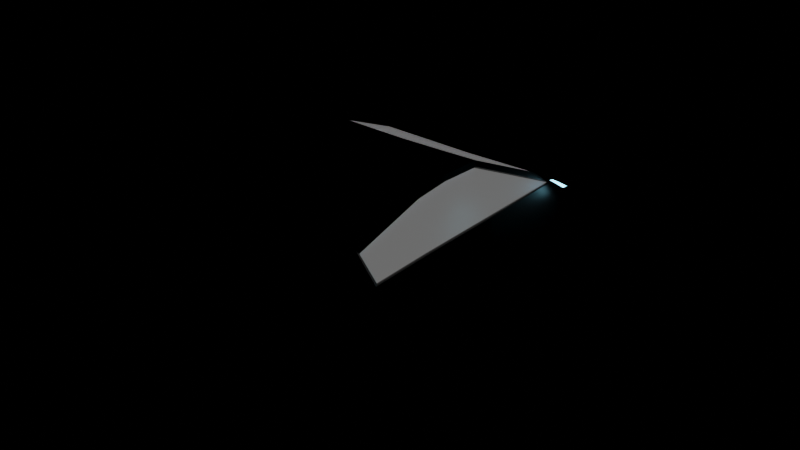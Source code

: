 # Source: car.blend  (saved by Blender 2.83.19; exported with 4.5.12 LTS)
import bpy
from mathutils import Matrix  # noqa: F401  (used for matrix-valued properties, if any)

bpy.ops.wm.read_factory_settings(use_empty=True)
scene = bpy.context.scene
scene.name = 'Scene'

# ---- collections
col_collection = bpy.data.collections.new('Collection'); scene.collection.children.link(col_collection)

# ---- materials (node trees are filled in below, after node groups)
mat_material = bpy.data.materials.new('Material')
mat_material.alpha_threshold = 0.0
mat_material.use_transparent_shadow = False
mat_material.line_color = (0.0, 0.0, 0.0, 1.0)
mat_material_004 = bpy.data.materials.new('Material.004')
mat_material_004.use_transparent_shadow = False
mat_material_005 = bpy.data.materials.new('Material.005')
mat_material_005.use_transparent_shadow = False
mat_material_006 = bpy.data.materials.new('Material.006')
mat_material_006.use_transparent_shadow = False
mat_material_007 = bpy.data.materials.new('Material.007')
mat_material_007.alpha_threshold = 0.4375
mat_material_007.use_transparent_shadow = False
mat_material_007.refraction_depth = 2.0
mat_material_002 = bpy.data.materials.new('Material.002')
mat_material_002.use_transparent_shadow = False
mat_material_003 = bpy.data.materials.new('Material.003')
mat_material_003.use_transparent_shadow = False
mat_backlight = bpy.data.materials.new('backlight')
mat_backlight.use_transparent_shadow = False

# ---- node groups
ng_auto_smooth = bpy.data.node_groups.new('Auto Smooth', 'GeometryNodeTree')
_s = ng_auto_smooth.interface.new_socket(name='Geometry', in_out='OUTPUT', socket_type='NodeSocketGeometry')
_s = ng_auto_smooth.interface.new_socket(name='Geometry', in_out='INPUT', socket_type='NodeSocketGeometry')
_s = ng_auto_smooth.interface.new_socket(name='Angle', in_out='INPUT', socket_type='NodeSocketFloat')
_s.subtype = 'ANGLE'
_s.min_value = 0.0
_s.max_value = 3.142
ng_auto_smooth.is_modifier = True
_N = ng_auto_smooth.nodes; _L = ng_auto_smooth.links
n0 = _N.new('NodeGroupOutput'); n0.name = 'Group Output'; n0.location = (480, -100)
n1 = _N.new('NodeGroupInput'); n1.name = 'Group Input'; n1.location = (-420, -300)
n2 = _N.new('NodeGroupInput'); n2.name = 'Group Input.001'; n2.location = (-60, -100)
n3 = _N.new('GeometryNodeSetShadeSmooth'); n3.name = 'Set Shade Smooth'; n3.location = (120, -100)
n3.domain = 'EDGE'
n4 = _N.new('GeometryNodeSetShadeSmooth'); n4.name = 'Set Shade Smooth.001'; n4.location = (300, -100)
n5 = _N.new('GeometryNodeInputMeshEdgeAngle'); n5.name = 'Edge Angle'; n5.location = (-420, -220)
n6 = _N.new('GeometryNodeInputEdgeSmooth'); n6.name = 'Is Edge Smooth'; n6.location = (-60, -160)
n7 = _N.new('GeometryNodeInputShadeSmooth'); n7.name = 'Is Face Smooth'; n7.location = (-240, -340)
n8 = _N.new('FunctionNodeBooleanMath'); n8.name = 'Boolean Math'; n8.location = (-60, -220)
n9 = _N.new('FunctionNodeCompare'); n9.name = 'Compare'; n9.location = (-240, -180)
n9.operation = 'LESS_EQUAL'
_L.new(n5.outputs[0], n9.inputs[0])
_L.new(n4.outputs[0], n0.inputs[0])
_L.new(n1.outputs[1], n9.inputs[1])
_L.new(n9.outputs[0], n8.inputs[0])
_L.new(n7.outputs[0], n8.inputs[1])
_L.new(n2.outputs[0], n3.inputs[0])
_L.new(n6.outputs[0], n3.inputs[1])
_L.new(n3.outputs[0], n4.inputs[0])
_L.new(n8.outputs[0], n3.inputs[2])
n0.is_active_output = True

# ---- material node trees
mat_material.use_nodes = True; mat_material.node_tree.nodes.clear()
_N = mat_material.node_tree.nodes; _L = mat_material.node_tree.links
n0 = _N.new('ShaderNodeOutputMaterial'); n0.name = 'Material Output'; n0.location = (300, 300)
n1 = _N.new('ShaderNodeBsdfPrincipled'); n1.name = 'Principled BSDF'; n1.location = (10, 300)
n1.distribution = 'GGX'
n1.subsurface_method = 'BURLEY'
n1.inputs[0].default_value = (0.0, 0.0, 0.0, 1.0)
n1.inputs[2].default_value = 0.4
n1.inputs[3].default_value = 1.45
n1.inputs[13].default_value = 0.4444
n1.inputs[27].default_value = (0.0, 0.0, 0.0, 1.0)
n1.inputs[28].default_value = 1.0
_L.new(n1.outputs[0], n0.inputs[0])
n0.is_active_output = True
mat_material_004.use_nodes = True; mat_material_004.node_tree.nodes.clear()
_N = mat_material_004.node_tree.nodes; _L = mat_material_004.node_tree.links
n0 = _N.new('ShaderNodeOutputMaterial'); n0.name = 'Material Output'; n0.location = (300, 300)
n1 = _N.new('ShaderNodeEmission'); n1.name = 'Emission'; n1.location = (10, 300)
n1.inputs[0].default_value = (0.3185, 0.7906, 1.0, 1.0)
n1.inputs[1].default_value = 5.0
_L.new(n1.outputs[0], n0.inputs[0])
n0.is_active_output = True
mat_material_005.use_nodes = True; mat_material_005.node_tree.nodes.clear()
_N = mat_material_005.node_tree.nodes; _L = mat_material_005.node_tree.links
n0 = _N.new('ShaderNodeBsdfPrincipled'); n0.name = 'Principled BSDF'; n0.location = (10, 300)
n0.distribution = 'GGX'
n0.subsurface_method = 'BURLEY'
n0.inputs[0].default_value = (0.01109, 0.01109, 0.01109, 1.0)
n0.inputs[2].default_value = 0.7222
n0.inputs[3].default_value = 1.45
n0.inputs[13].default_value = 0.125
n0.inputs[27].default_value = (0.0, 0.0, 0.0, 1.0)
n0.inputs[28].default_value = 1.0
n1 = _N.new('ShaderNodeOutputMaterial'); n1.name = 'Material Output'; n1.location = (300, 300)
_L.new(n0.outputs[0], n1.inputs[0])
n1.is_active_output = True
mat_material_006.use_nodes = True; mat_material_006.node_tree.nodes.clear()
_N = mat_material_006.node_tree.nodes; _L = mat_material_006.node_tree.links
n0 = _N.new('ShaderNodeBsdfPrincipled'); n0.name = 'Principled BSDF'; n0.location = (10, 300)
n0.distribution = 'GGX'
n0.subsurface_method = 'BURLEY'
n0.inputs[0].default_value = (0.3185, 0.3185, 0.3185, 1.0)
n0.inputs[2].default_value = 0.2083
n0.inputs[3].default_value = 1.45
n0.inputs[27].default_value = (0.0, 0.0, 0.0, 1.0)
n0.inputs[28].default_value = 1.0
n1 = _N.new('ShaderNodeOutputMaterial'); n1.name = 'Material Output'; n1.location = (300, 300)
_L.new(n0.outputs[0], n1.inputs[0])
n1.is_active_output = True
mat_material_007.use_nodes = True; mat_material_007.node_tree.nodes.clear()
_N = mat_material_007.node_tree.nodes; _L = mat_material_007.node_tree.links
n0 = _N.new('ShaderNodeBsdfPrincipled'); n0.name = 'Principled BSDF'; n0.location = (10, 300)
n0.distribution = 'GGX'
n0.subsurface_method = 'BURLEY'
n0.inputs[0].default_value = (0.2818, 0.5911, 0.8, 1.0)
n0.inputs[3].default_value = 1.45
n0.inputs[4].default_value = 0.5694
n0.inputs[27].default_value = (0.2079, 0.2079, 0.2079, 1.0)
n0.inputs[28].default_value = 1.0
n1 = _N.new('ShaderNodeOutputMaterial'); n1.name = 'Material Output'; n1.location = (300, 300)
_L.new(n0.outputs[0], n1.inputs[0])
n1.is_active_output = True
mat_material_002.use_nodes = True; mat_material_002.node_tree.nodes.clear()
_N = mat_material_002.node_tree.nodes; _L = mat_material_002.node_tree.links
n0 = _N.new('ShaderNodeBsdfPrincipled'); n0.name = 'Principled BSDF'; n0.location = (10, 300)
n0.distribution = 'GGX'
n0.subsurface_method = 'BURLEY'
n0.inputs[0].default_value = (0.03204, 0.03204, 0.03204, 1.0)
n0.inputs[3].default_value = 1.45
n0.inputs[27].default_value = (0.0, 0.0, 0.0, 1.0)
n0.inputs[28].default_value = 1.0
n1 = _N.new('ShaderNodeOutputMaterial'); n1.name = 'Material Output'; n1.location = (300, 300)
_L.new(n0.outputs[0], n1.inputs[0])
n1.is_active_output = True
mat_material_003.use_nodes = True; mat_material_003.node_tree.nodes.clear()
_N = mat_material_003.node_tree.nodes; _L = mat_material_003.node_tree.links
n0 = _N.new('ShaderNodeBsdfPrincipled'); n0.name = 'Principled BSDF'; n0.location = (10, 300)
n0.distribution = 'GGX'
n0.subsurface_method = 'BURLEY'
n0.inputs[0].default_value = (0.01597, 0.01599, 0.01075, 1.0)
n0.inputs[3].default_value = 1.45
n0.inputs[27].default_value = (0.0, 0.0, 0.0, 1.0)
n0.inputs[28].default_value = 1.0
n1 = _N.new('ShaderNodeOutputMaterial'); n1.name = 'Material Output'; n1.location = (300, 300)
_L.new(n0.outputs[0], n1.inputs[0])
n1.is_active_output = True
mat_backlight.use_nodes = True; mat_backlight.node_tree.nodes.clear()
_N = mat_backlight.node_tree.nodes; _L = mat_backlight.node_tree.links
n0 = _N.new('ShaderNodeBsdfPrincipled'); n0.name = 'Principled BSDF'; n0.location = (10, 300)
n0.distribution = 'GGX'
n0.subsurface_method = 'BURLEY'
n0.inputs[0].default_value = (0.8, 0.08119, 0.005908, 1.0)
n0.inputs[3].default_value = 1.45
n0.inputs[27].default_value = (0.0, 0.0, 0.0, 1.0)
n0.inputs[28].default_value = 1.0
n1 = _N.new('ShaderNodeOutputMaterial'); n1.name = 'Material Output'; n1.location = (300, 300)
_L.new(n0.outputs[0], n1.inputs[0])
n1.is_active_output = True

# ---- meshes
me_cube = bpy.data.meshes.new('Cube')
me_cube.from_pydata([(0.8246, 0.8167, -0.192), (0.8246, 1.047, -1.039), (0.6627, -0.009814, 0.1305), (0.8246, 0.8209, -1.03), (0.0, 1.029, -1.03), (0.0, -0.003291, 0.1649), (0.0, 0.8209, -1.03), (0.0, 0.8167, -0.2031), (0.6643, -0.6346, 0.1201), (0.8246, -0.8609, -1.03), (0.0, -0.8479, -1.03), (0.0, -0.6387, 0.1649), (0.6602, -1.208, -0.04427), (0.8246, -1.232, -1.03), (0.0, -1.232, -1.03), (0.0, -1.232, -0.008669), (0.5447, -1.642, -0.2415), (0.8218, -1.605, -0.9772), (0.0, -1.636, -0.9747), (0.0, -1.642, -0.2415), (0.5447, -2.003, -0.1711), (0.8246, -2.003, -0.9649), (0.0, -2.003, -0.9649), (0.0, -2.003, -0.1711), (0.4961, -2.14, -0.5863), (0.4946, -2.178, -0.8376), (0.0, -2.178, -0.8376), (0.0, -2.14, -0.5863), (0.8246, 1.411, -1.03), (0.0, 1.396, -0.2142), (0.0, 1.396, -1.03), (0.8246, 1.815, -0.2869), (0.8246, 1.769, -1.03), (0.0, 1.815, -0.2869), (0.0, 1.815, -1.03), (0.6992, 1.96, -0.4777), (0.7805, 2.156, -1.03), (0.0, 2.096, -0.4544), (0.0, 2.156, -1.03), (0.8221, 1.149, -0.6381), (0.8239, -0.9736, -0.603), (0.8216, -1.25, -0.5184), (0.8279, -1.487, -0.6087), (0.4946, -2.141, -0.5863), (0.0, -2.141, -0.5863), (0.8229, 1.412, -0.5098), (0.8214, 1.698, -0.625), (0.6595, 1.957, -0.6047), (0.0, 2.171, -0.7021), (0.8246, 1.029, -0.8287), (0.8246, -0.8892, -0.8059), (0.8246, -1.232, -0.7999), (0.8257, -1.591, -0.7774), (0.4946, -2.141, -0.7687), (0.0, -2.141, -0.7687), (0.8246, 1.412, -0.857), (0.8246, 1.808, -0.8305), (0.7155, 2.105, -0.8432), (0.0, 2.157, -0.869), (1.024, 0.9871, -0.8287), (0.9898, 1.005, -1.039), (1.037, 0.7765, -0.825), (0.9898, 0.7791, -1.03), (1.006, 0.9924, -0.3335), (0.8142, 0.7063, -0.1899), (1.029, -0.9021, -0.8082), (0.9898, -0.9027, -1.03), (0.8188, -0.7096, -0.1976), (0.8105, -1.215, -0.2025), (1.025, -1.633, -0.7774), (1.008, -1.646, -0.9772), (0.7867, -1.641, -0.2417), (0.9536, -2.045, -0.788), (0.9352, -2.045, -0.9648), (0.8074, -2.03, -0.1534), (0.6939, -2.183, -0.7686), (0.6939, -2.219, -0.8376), (0.6939, -2.132, -0.3098), (0.0, -2.132, -0.3098), (1.024, 1.374, -0.3142), (1.024, 1.766, -0.8305), (1.024, 1.727, -1.03), (1.024, 1.773, -0.3869), (1.025, 1.979, -0.835), (1.026, 1.99, -1.025), (0.9886, 1.734, -0.4292), (1.021, 1.094, -0.6381), (1.031, 0.8366, -0.5057), (1.037, -1.015, -0.603), (1.028, -1.292, -0.5128), (1.027, -1.529, -0.6087), (0.9582, -2.043, -0.5276), (0.6939, -2.184, -0.5393), (0.0, -2.22, -0.4888), (1.022, 1.37, -0.5098), (1.021, 1.656, -0.625), (0.9832, 1.87, -0.5737), (0.6174, 2.108, -0.6462), (1.002, 1.947, -0.5971), (0.6815, 2.057, -0.4544), (1.024, 1.773, -0.387), (0.374, 0.8209, -1.03), (0.3747, 0.833, -0.2392), (0.374, 1.037, -1.034), (0.374, -0.003291, 0.1699), (0.374, -0.8479, -1.03), (0.374, -0.6387, 0.1649), (0.374, -1.232, -1.03), (0.3719, -1.233, -0.007399), (0.374, -1.616, -0.9747), (0.3574, -1.642, -0.2415), (0.374, -2.003, -0.9649), (0.3574, -2.003, -0.1711), (0.2243, -2.178, -0.8376), (0.2258, -2.14, -0.5863), (0.3747, 1.412, -0.2553), (0.374, 1.396, -1.03), (0.3747, 1.831, -0.328), (0.374, 1.794, -1.03), (0.3524, 2.073, -0.4544), (0.354, 2.156, -1.03), (0.3233, 2.137, -0.6768), (0.2243, -2.141, -0.5863), (0.2243, -2.141, -0.7687), (0.3245, 2.16, -0.8573), (0.3147, -2.132, -0.3098), (0.3147, -2.22, -0.4888), (0.3511, 2.02, -0.4738), (0.6403, 1.997, -0.4738), (0.589, 2.045, -0.6271), (0.0, 2.038, -0.4738), (0.0, 2.105, -0.6717), (0.3278, 2.078, -0.6515), (0.7048, 2.112, -0.8715), (0.7681, 2.123, -1.01), (0.3531, 2.123, -1.01), (0.0, 2.123, -1.01), (0.0, 2.106, -0.8906), (1.007, 1.961, -1.007), (1.006, 1.951, -0.8654), (0.3244, 2.109, -0.882), (0.7001, 2.085, -0.8752), (0.7633, 2.095, -1.014), (0.3483, 2.095, -1.014), (0.0, 2.095, -1.014), (0.0, 2.079, -0.8944), (1.003, 1.934, -1.01), (1.001, 1.923, -0.8691), (0.3196, 2.082, -0.8857), (0.6827, 2.055, -0.8815), (0.7459, 2.066, -1.02), (0.9852, 1.904, -1.017), (0.9835, 1.894, -0.8754), (0.8068, 0.8087, -0.2096), (0.6342, -0.01124, 0.1583), (0.3562, 0.8087, -0.2157), (0.3562, -0.01124, 0.1523), (0.0, -0.01124, 0.1472), (0.0, 0.8087, -0.2208), (0.0, -0.3554, 0.1851), (0.8246, -0.1037, -1.03), (0.0, -0.1037, -1.03), (0.6627, -0.3548, 0.1443), (0.9898, -0.1455, -1.03), (0.8108, -0.0289, -0.1931), (1.021, -0.2273, -0.4947), (1.037, -0.1429, -0.8215), (0.374, -0.3554, 0.1873), (0.374, -0.1037, -1.03), (0.6474, -1.234, -0.005869), (0.8226, -1.241, -0.2039), (0.652, -0.3554, 0.1901), (0.652, -0.6387, 0.1649), (0.8247, 0.817, -0.1913), (0.652, -0.003291, 0.176), (0.8215, -0.02885, -0.1948), (0.8066, -0.7098, -0.1966), (0.6389, -0.6337, 0.1073), (0.7813, -0.7089, -0.2095), (0.6373, -0.3539, 0.1314), (0.7854, -0.02798, -0.206), (0.6348, -1.208, -0.05711), (0.7851, -1.214, -0.2153), (0.7888, 0.7072, -0.2027), (0.6373, -0.00889, 0.1177), (0.4961, -2.14, -0.7687), (0.0, -2.14, -0.7687), (0.2258, -2.14, -0.7687), (0.731, -2.129, -0.6113), (0.6954, -2.182, -0.7686), (0.8246, 1.413, -0.8557), (0.8246, 1.413, -0.8557), (1.047, 1.69, -1.034), (1.047, 1.617, -1.144), (1.047, 1.507, -1.217), (1.047, 1.378, -1.243), (1.047, 1.248, -1.217), (1.047, 1.138, -1.144), (1.047, 1.065, -1.034), (1.047, 1.039, -0.9043), (1.047, 1.065, -0.7748), (1.047, 1.138, -0.665), (1.047, 1.248, -0.5916), (1.047, 1.378, -0.5659), (1.047, 1.507, -0.5916), (1.047, 1.617, -0.665), (1.047, 1.69, -0.7748), (1.047, 1.716, -0.9043), (0.8886, 1.69, -1.034), (0.8886, 1.617, -1.144), (0.8886, 1.507, -1.217), (0.8886, 1.378, -1.243), (0.8886, 1.248, -1.217), (0.8886, 1.138, -1.144), (0.8886, 1.065, -1.034), (0.8886, 1.039, -0.9043), (0.8886, 1.065, -0.7748), (0.8886, 1.138, -0.665), (0.8886, 1.248, -0.5916), (0.8886, 1.378, -0.5659), (0.8886, 1.507, -0.5916), (0.8886, 1.617, -0.665), (0.8886, 1.69, -0.7748), (0.8886, 1.716, -0.9043), (0.8526, 1.69, -1.034), (0.8526, 1.617, -1.144), (0.8526, 1.507, -1.217), (0.8526, 1.378, -1.243), (0.8526, 1.248, -1.217), (0.8526, 1.138, -1.144), (0.8526, 1.065, -1.034), (0.8526, 1.039, -0.9043), (0.8526, 1.065, -0.7748), (0.8526, 1.138, -0.665), (0.8526, 1.248, -0.5916), (0.8526, 1.378, -0.5659), (0.8526, 1.507, -0.5916), (0.8526, 1.617, -0.665), (0.8526, 1.69, -0.7748), (0.8526, 1.716, -0.9043), (1.059, 1.602, -0.9972), (1.059, 1.549, -1.076), (1.059, 1.47, -1.129), (1.059, 1.378, -1.147), (1.059, 1.285, -1.129), (1.059, 1.206, -1.076), (1.059, 1.153, -0.9972), (1.059, 1.135, -0.9043), (1.059, 1.153, -0.8113), (1.059, 1.206, -0.7326), (1.059, 1.285, -0.6799), (1.059, 1.378, -0.6615), (1.059, 1.47, -0.6799), (1.059, 1.549, -0.7326), (1.059, 1.602, -0.8113), (1.059, 1.62, -0.9043), (0.976, 1.42, -0.9043), (0.976, 1.417, -0.8879), (0.976, 1.408, -0.8741), (0.976, 1.394, -0.8648), (0.976, 1.378, -0.8616), (0.976, 1.361, -0.8648), (0.976, 1.347, -0.8741), (0.976, 1.338, -0.8879), (0.976, 1.335, -0.9043), (0.976, 1.338, -0.9206), (0.976, 1.347, -0.9344), (0.976, 1.361, -0.9437), (0.976, 1.378, -0.9469), (0.976, 1.394, -0.9437), (0.976, 1.408, -0.9344), (0.976, 1.417, -0.9206), (0.8353, 1.602, -0.9972), (0.8353, 1.549, -1.076), (0.8353, 1.47, -1.129), (0.8353, 1.378, -1.147), (0.8353, 1.285, -1.129), (0.8353, 1.206, -1.076), (0.8353, 1.153, -0.9972), (0.8353, 1.135, -0.9043), (0.8353, 1.153, -0.8113), (0.8353, 1.206, -0.7326), (0.8353, 1.285, -0.6799), (0.8353, 1.378, -0.6615), (0.8353, 1.47, -0.6799), (0.8353, 1.549, -0.7326), (0.8353, 1.602, -0.8113), (0.8353, 1.62, -0.9043), (0.9935, 1.602, -0.9972), (0.9935, 1.549, -1.076), (0.9935, 1.47, -1.129), (0.9935, 1.378, -1.147), (0.9935, 1.285, -1.129), (0.9935, 1.206, -1.076), (0.9935, 1.153, -0.9972), (0.9935, 1.135, -0.9043), (0.9935, 1.153, -0.8113), (0.9935, 1.206, -0.7326), (0.9935, 1.285, -0.6799), (0.9935, 1.378, -0.6615), (0.9935, 1.47, -0.6799), (0.9935, 1.549, -0.7326), (0.9935, 1.602, -0.8113), (0.9935, 1.62, -0.9043), (0.9377, 1.602, -0.9972), (0.9377, 1.549, -1.076), (0.9377, 1.47, -1.129), (0.9377, 1.378, -1.147), (0.9377, 1.285, -1.129), (0.9377, 1.206, -1.076), (0.9377, 1.153, -0.9972), (0.9377, 1.135, -0.9043), (0.9377, 1.153, -0.8113), (0.9377, 1.206, -0.7326), (0.9377, 1.285, -0.6799), (0.9377, 1.378, -0.6615), (0.9377, 1.47, -0.6799), (0.9377, 1.549, -0.7326), (0.9377, 1.602, -0.8113), (0.9377, 1.62, -0.9043), (0.996, 1.408, -0.9342), (0.996, 1.417, -0.9205), (0.996, 1.42, -0.9043), (0.996, 1.417, -0.8881), (0.996, 1.408, -0.8743), (0.996, 1.394, -0.8651), (0.996, 1.378, -0.8619), (0.996, 1.361, -0.8651), (0.996, 1.348, -0.8743), (0.996, 1.338, -0.8881), (0.996, 1.335, -0.9043), (0.996, 1.338, -0.9205), (0.996, 1.348, -0.9342), (0.996, 1.361, -0.9434), (0.996, 1.378, -0.9466), (0.996, 1.394, -0.9434), (0.9646, 1.417, -0.9206), (0.9646, 1.408, -0.9344), (0.9646, 1.394, -0.9437), (0.9646, 1.378, -0.9469), (0.9646, 1.361, -0.9437), (0.9646, 1.347, -0.9344), (0.9646, 1.338, -0.9206), (0.9646, 1.335, -0.9043), (0.9646, 1.338, -0.8879), (0.9646, 1.347, -0.8741), (0.9646, 1.361, -0.8648), (0.9646, 1.378, -0.8616), (0.9646, 1.394, -0.8648), (0.9646, 1.408, -0.8741), (0.9646, 1.417, -0.8879), (0.9646, 1.42, -0.9043), (1.012, 1.42, -0.9043), (1.012, 1.417, -0.8879), (1.012, 1.408, -0.8741), (1.012, 1.394, -0.8648), (1.012, 1.378, -0.8616), (1.012, 1.361, -0.8648), (1.012, 1.347, -0.8741), (1.012, 1.338, -0.8879), (1.012, 1.335, -0.9043), (1.012, 1.338, -0.9206), (1.012, 1.347, -0.9344), (1.012, 1.361, -0.9437), (1.012, 1.378, -0.9469), (1.012, 1.394, -0.9437), (1.012, 1.408, -0.9344), (1.012, 1.417, -0.9206), (0.9935, 1.417, -0.9206), (0.9935, 1.408, -0.9344), (0.9935, 1.394, -0.9437), (0.9935, 1.378, -0.9469), (0.9935, 1.361, -0.9437), (0.9935, 1.347, -0.9344), (0.9935, 1.338, -0.9206), (0.9935, 1.335, -0.9043), (0.9935, 1.338, -0.8879), (0.9935, 1.347, -0.8741), (0.9935, 1.361, -0.8648), (0.9935, 1.378, -0.8616), (0.9935, 1.394, -0.8648), (0.9935, 1.408, -0.8741), (0.9935, 1.417, -0.8879), (0.9935, 1.42, -0.9043), (0.9108, 1.417, -0.9206), (0.9108, 1.408, -0.9344), (0.9108, 1.394, -0.9437), (0.9108, 1.378, -0.9469), (0.9108, 1.361, -0.9437), (0.9108, 1.347, -0.9344), (0.9108, 1.338, -0.9206), (0.9108, 1.335, -0.9043), (0.9108, 1.338, -0.8879), (0.9108, 1.347, -0.8741), (0.9108, 1.361, -0.8648), (0.9108, 1.378, -0.8616), (0.9108, 1.394, -0.8648), (0.9108, 1.408, -0.8741), (0.9108, 1.417, -0.8879), (0.9108, 1.42, -0.9043), (0.9843, 1.338, -0.9205), (0.9843, 1.348, -0.9342), (0.9843, 1.361, -0.9434), (0.9843, 1.378, -0.9466), (0.9843, 1.408, -0.9342), (0.9843, 1.394, -0.9434), (0.9843, 1.42, -0.9043), (0.9843, 1.417, -0.9205), (0.9843, 1.417, -0.8881), (0.9843, 1.408, -0.8743), (0.9843, 1.394, -0.8651), (0.9843, 1.378, -0.8619), (0.9843, 1.361, -0.8651), (0.9843, 1.348, -0.8743), (0.9843, 1.335, -0.9043), (0.9843, 1.338, -0.8881), (1.047, -0.9561, -1.034), (1.047, -1.029, -1.144), (1.047, -1.139, -1.217), (1.047, -1.269, -1.243), (1.047, -1.398, -1.217), (1.047, -1.508, -1.144), (1.047, -1.581, -1.034), (1.047, -1.607, -0.9043), (1.047, -1.581, -0.7748), (1.047, -1.508, -0.665), (1.047, -1.398, -0.5916), (1.047, -1.269, -0.5659), (1.047, -1.139, -0.5916), (1.047, -1.029, -0.665), (1.047, -0.9561, -0.7748), (1.047, -0.9304, -0.9043), (0.8886, -0.9561, -1.034), (0.8886, -1.029, -1.144), (0.8886, -1.139, -1.217), (0.8886, -1.269, -1.243), (0.8886, -1.398, -1.217), (0.8886, -1.508, -1.144), (0.8886, -1.581, -1.034), (0.8886, -1.607, -0.9043), (0.8886, -1.581, -0.7748), (0.8886, -1.508, -0.665), (0.8886, -1.398, -0.5916), (0.8886, -1.269, -0.5659), (0.8886, -1.139, -0.5916), (0.8886, -1.029, -0.665), (0.8886, -0.9561, -0.7748), (0.8886, -0.9304, -0.9043), (0.8526, -0.9561, -1.034), (0.8526, -1.029, -1.144), (0.8526, -1.139, -1.217), (0.8526, -1.269, -1.243), (0.8526, -1.398, -1.217), (0.8526, -1.508, -1.144), (0.8526, -1.581, -1.034), (0.8526, -1.607, -0.9043), (0.8526, -1.581, -0.7748), (0.8526, -1.508, -0.665), (0.8526, -1.398, -0.5916), (0.8526, -1.269, -0.5659), (0.8526, -1.139, -0.5916), (0.8526, -1.029, -0.665), (0.8526, -0.9561, -0.7748), (0.8526, -0.9304, -0.9043), (1.059, -1.044, -0.9972), (1.059, -1.097, -1.076), (1.059, -1.176, -1.129), (1.059, -1.269, -1.147), (1.059, -1.362, -1.129), (1.059, -1.44, -1.076), (1.059, -1.493, -0.9972), (1.059, -1.512, -0.9043), (1.059, -1.493, -0.8113), (1.059, -1.44, -0.7326), (1.059, -1.362, -0.6799), (1.059, -1.269, -0.6615), (1.059, -1.176, -0.6799), (1.059, -1.097, -0.7326), (1.059, -1.044, -0.8113), (1.059, -1.026, -0.9043), (0.976, -1.226, -0.9043), (0.976, -1.229, -0.8879), (0.976, -1.239, -0.8741), (0.976, -1.252, -0.8648), (0.976, -1.269, -0.8616), (0.976, -1.285, -0.8648), (0.976, -1.299, -0.8741), (0.976, -1.308, -0.8879), (0.976, -1.311, -0.9043), (0.976, -1.308, -0.9206), (0.976, -1.299, -0.9344), (0.976, -1.285, -0.9437), (0.976, -1.269, -0.9469), (0.976, -1.252, -0.9437), (0.976, -1.239, -0.9344), (0.976, -1.229, -0.9206), (0.8353, -1.044, -0.9972), (0.8353, -1.097, -1.076), (0.8353, -1.176, -1.129), (0.8353, -1.269, -1.147), (0.8353, -1.362, -1.129), (0.8353, -1.44, -1.076), (0.8353, -1.493, -0.9972), (0.8353, -1.512, -0.9043), (0.8353, -1.493, -0.8113), (0.8353, -1.44, -0.7326), (0.8353, -1.362, -0.6799), (0.8353, -1.269, -0.6615), (0.8353, -1.176, -0.6799), (0.8353, -1.097, -0.7326), (0.8353, -1.044, -0.8113), (0.8353, -1.026, -0.9043), (0.9935, -1.044, -0.9972), (0.9935, -1.097, -1.076), (0.9935, -1.176, -1.129), (0.9935, -1.269, -1.147), (0.9935, -1.362, -1.129), (0.9935, -1.44, -1.076), (0.9935, -1.493, -0.9972), (0.9935, -1.512, -0.9043), (0.9935, -1.493, -0.8113), (0.9935, -1.44, -0.7326), (0.9935, -1.362, -0.6799), (0.9935, -1.269, -0.6615), (0.9935, -1.176, -0.6799), (0.9935, -1.097, -0.7326), (0.9935, -1.044, -0.8113), (0.9935, -1.026, -0.9043), (0.9377, -1.044, -0.9972), (0.9377, -1.097, -1.076), (0.9377, -1.176, -1.129), (0.9377, -1.269, -1.147), (0.9377, -1.362, -1.129), (0.9377, -1.44, -1.076), (0.9377, -1.493, -0.9972), (0.9377, -1.512, -0.9043), (0.9377, -1.493, -0.8113), (0.9377, -1.44, -0.7326), (0.9377, -1.362, -0.6799), (0.9377, -1.269, -0.6615), (0.9377, -1.176, -0.6799), (0.9377, -1.097, -0.7326), (0.9377, -1.044, -0.8113), (0.9377, -1.026, -0.9043), (0.996, -1.239, -0.9342), (0.996, -1.23, -0.9205), (0.996, -1.226, -0.9043), (0.996, -1.23, -0.8881), (0.996, -1.239, -0.8743), (0.996, -1.253, -0.8651), (0.996, -1.269, -0.8619), (0.996, -1.285, -0.8651), (0.996, -1.299, -0.8743), (0.996, -1.308, -0.8881), (0.996, -1.311, -0.9043), (0.996, -1.308, -0.9205), (0.996, -1.299, -0.9342), (0.996, -1.285, -0.9434), (0.996, -1.269, -0.9466), (0.996, -1.253, -0.9434), (0.9646, -1.229, -0.9206), (0.9646, -1.239, -0.9344), (0.9646, -1.252, -0.9437), (0.9646, -1.269, -0.9469), (0.9646, -1.285, -0.9437), (0.9646, -1.299, -0.9344), (0.9646, -1.308, -0.9206), (0.9646, -1.311, -0.9043), (0.9646, -1.308, -0.8879), (0.9646, -1.299, -0.8741), (0.9646, -1.285, -0.8648), (0.9646, -1.269, -0.8616), (0.9646, -1.252, -0.8648), (0.9646, -1.239, -0.8741), (0.9646, -1.229, -0.8879), (0.9646, -1.226, -0.9043), (1.012, -1.226, -0.9043), (1.012, -1.229, -0.8879), (1.012, -1.239, -0.8741), (1.012, -1.252, -0.8648), (1.012, -1.269, -0.8616), (1.012, -1.285, -0.8648), (1.012, -1.299, -0.8741), (1.012, -1.308, -0.8879), (1.012, -1.311, -0.9043), (1.012, -1.308, -0.9206), (1.012, -1.299, -0.9344), (1.012, -1.285, -0.9437), (1.012, -1.269, -0.9469), (1.012, -1.252, -0.9437), (1.012, -1.239, -0.9344), (1.012, -1.229, -0.9206), (0.9935, -1.229, -0.9206), (0.9935, -1.239, -0.9344), (0.9935, -1.252, -0.9437), (0.9935, -1.269, -0.9469), (0.9935, -1.285, -0.9437), (0.9935, -1.299, -0.9344), (0.9935, -1.308, -0.9206), (0.9935, -1.311, -0.9043), (0.9935, -1.308, -0.8879), (0.9935, -1.299, -0.8741), (0.9935, -1.285, -0.8648), (0.9935, -1.269, -0.8616), (0.9935, -1.252, -0.8648), (0.9935, -1.239, -0.8741), (0.9935, -1.229, -0.8879), (0.9935, -1.226, -0.9043), (0.9108, -1.229, -0.9206), (0.9108, -1.239, -0.9344), (0.9108, -1.252, -0.9437), (0.9108, -1.269, -0.9469), (0.9108, -1.285, -0.9437), (0.9108, -1.299, -0.9344), (0.9108, -1.308, -0.9206), (0.9108, -1.311, -0.9043), (0.9108, -1.308, -0.8879), (0.9108, -1.299, -0.8741), (0.9108, -1.285, -0.8648), (0.9108, -1.269, -0.8616), (0.9108, -1.252, -0.8648), (0.9108, -1.239, -0.8741), (0.9108, -1.229, -0.8879), (0.9108, -1.226, -0.9043), (0.9843, -1.308, -0.9205), (0.9843, -1.299, -0.9342), (0.9843, -1.285, -0.9434), (0.9843, -1.269, -0.9466), (0.9843, -1.239, -0.9342), (0.9843, -1.253, -0.9434), (0.9843, -1.226, -0.9043), (0.9843, -1.23, -0.9205), (0.9843, -1.23, -0.8881), (0.9843, -1.239, -0.8743), (0.9843, -1.253, -0.8651), (0.9843, -1.269, -0.8619), (0.9843, -1.285, -0.8651), (0.9843, -1.299, -0.8743), (0.9843, -1.311, -0.9043), (0.9843, -1.308, -0.8881), (0.7889, 0.726, -0.2302), (0.8226, 0.7502, -0.25), (0.8303, 0.7697, -0.2377), (0.7943, 0.7558, -0.23), (0.8548, 0.7289, -0.179), (0.8851, 0.7513, -0.199), (0.8927, 0.7727, -0.1932), (0.8672, 0.7558, -0.175), (0.8273, 0.6673, -0.1421), (0.9249, 0.7392, -0.2117), (0.9425, 0.8013, -0.1549), (0.9058, 0.7554, -0.135), (0.8847, 0.6336, -0.1054), (0.9823, 0.7055, -0.1624), (0.968, 0.7728, -0.1405), (0.9314, 0.7269, -0.1243), (0.3137, -2.099, -0.316), (0.0, -2.099, -0.316), (0.6929, -2.099, -0.316), (0.6929, -2.151, -0.5455), (0.0, -2.187, -0.4951), (0.3137, -2.187, -0.4951), (0.692, -2.085, -0.3206), (0.692, -2.137, -0.5501), (0.3128, -2.085, -0.3206), (0.3128, -2.174, -0.4997), (0.8422, 0.6575, -0.1521), (0.9263, 0.719, -0.2125), (0.8858, 0.6311, -0.1249), (0.9703, 0.6938, -0.1739), (0.8286, 0.6562, -0.1525), (0.9263, 0.7281, -0.2222), (0.886, 0.6225, -0.1158), (0.9837, 0.6944, -0.1728), (0.8419, 0.6594, -0.1503), (0.9261, 0.7209, -0.2107), (0.8856, 0.633, -0.1231), (0.9701, 0.6957, -0.1721)], [(55, 190), (190, 191)], [(103, 1, 3, 101), (40, 50, 65, 88), (103, 4, 30, 116), (168, 160, 9, 105), (0, 102, 155, 153), (106, 11, 15, 108), (32, 36, 84, 81), (167, 159, 11, 106), (108, 15, 19, 110), (16, 20, 74, 71), (105, 9, 13, 107), (109, 17, 21, 111), (50, 9, 66, 65), (107, 13, 17, 109), (23, 78, 125, 77, 74, 20, 112), (110, 19, 23, 112), (47, 35, 85, 96), (68, 176, 178, 182), (111, 21, 25, 113), (116, 30, 34, 118), (49, 1, 28, 55), (118, 34, 38, 120), (55, 28, 32, 56), (97, 121, 132, 129), (49, 39, 86, 59), (117, 31, 99, 119), (21, 17, 70, 73), (124, 121, 97, 57), (41, 40, 88, 89), (36, 120, 135, 134), (57, 97, 98, 83), (75, 92, 188, 189), (42, 41, 89, 90), (51, 41, 42, 52), (50, 40, 41, 51), (46, 56, 80, 95), (25, 21, 73, 76), (3, 1, 60, 62), (9, 50, 51, 13), (13, 51, 52, 17), (187, 114, 27, 186), (113, 123, 54, 26), (164, 64, 183, 180), (58, 124, 140, 137), (122, 43, 92, 126), (45, 55, 56, 46), (39, 49, 55, 45), (86, 63, 173, 87), (165, 175, 67, 88), (88, 67, 170, 89), (89, 170, 71, 90), (90, 71, 74, 91), (92, 77, 658, 659), (91, 74, 77, 92), (80, 81, 84, 83), (82, 95, 98, 100), (79, 94, 95, 82), (63, 86, 94, 79), (72, 91, 92, 75), (69, 90, 91, 72), (166, 165, 88, 65), (59, 86, 87, 61), (60, 59, 61, 62), (163, 166, 65, 66), (70, 69, 72, 73), (73, 72, 75, 76), (95, 80, 83, 98), (17, 52, 69, 70), (53, 25, 76, 75), (99, 31, 82, 100), (1, 49, 59, 60), (56, 32, 81, 80), (52, 42, 90, 69), (45, 46, 95, 94), (185, 24, 114, 187), (0, 174, 173, 63), (160, 3, 62, 163), (39, 45, 94, 86), (53, 75, 189, 185), (169, 16, 71, 170), (47, 96, 98, 97), (35, 47, 97, 99), (96, 85, 100, 98), (85, 35, 99, 100), (24, 185, 189, 188), (77, 125, 656, 658), (44, 122, 126, 93), (57, 83, 139, 133), (25, 53, 123, 113), (123, 53, 185, 187), (58, 48, 121, 124), (33, 117, 119, 37), (99, 97, 129, 128), (29, 115, 117, 33), (32, 118, 120, 36), (7, 102, 115, 29), (28, 116, 118, 32), (22, 111, 113, 26), (16, 110, 112, 20), (43, 122, 114, 24), (14, 107, 109, 18), (18, 109, 111, 22), (10, 105, 107, 14), (169, 108, 110, 16), (171, 167, 106, 172), (172, 106, 108, 169), (104, 174, 154, 156), (161, 168, 105, 10), (1, 103, 116, 28), (4, 103, 101, 6), (132, 127, 128, 129), (131, 130, 127, 132), (121, 48, 131, 132), (37, 119, 127, 130), (119, 99, 128, 127), (138, 134, 142, 146), (140, 133, 141, 148), (134, 135, 143, 142), (120, 38, 136, 135), (84, 36, 134, 138), (83, 84, 138, 139), (124, 57, 133, 140), (146, 142, 150, 151), (143, 148, 141, 142), (144, 145, 148, 143), (135, 136, 144, 143), (137, 140, 148, 145), (139, 138, 146, 147), (133, 139, 147, 141), (150, 149, 152, 151), (147, 146, 151, 152), (141, 147, 152, 149), (142, 141, 149, 150), (155, 158, 157, 156), (153, 155, 156, 154), (102, 7, 158, 155), (174, 0, 153, 154), (5, 104, 156, 157), (6, 101, 168, 161), (174, 104, 167, 171), (9, 160, 163, 66), (62, 61, 166, 163), (61, 87, 165, 166), (87, 173, 175, 165), (12, 68, 182, 181), (104, 5, 159, 167), (101, 3, 160, 168), (68, 12, 169, 170), (8, 162, 171, 172), (12, 8, 172, 169), (2, 64, 173, 174), (164, 176, 67, 175), (176, 68, 170, 67), (162, 2, 174, 171), (64, 164, 175, 173), (177, 181, 182, 178), (179, 177, 178, 180), (184, 179, 180, 183), (64, 2, 184, 183), (162, 8, 177, 179), (2, 162, 179, 184), (176, 164, 180, 178), (8, 12, 181, 177), (54, 123, 187, 186), (92, 43, 24, 188), (122, 44, 27, 114), (205, 221, 222, 206), (198, 214, 215, 199), (206, 222, 223, 207), (199, 215, 216, 200), (207, 223, 208, 192), (192, 208, 209, 193), (200, 216, 217, 201), (193, 209, 210, 194), (201, 217, 218, 202), (194, 210, 211, 195), (202, 218, 219, 203), (195, 211, 212, 196), (203, 219, 220, 204), (196, 212, 213, 197), (204, 220, 221, 205), (197, 213, 214, 198), (226, 225, 273, 274), (203, 204, 252, 251), (239, 238, 286, 287), (224, 239, 287, 272), (202, 203, 251, 250), (238, 237, 285, 286), (201, 202, 250, 249), (237, 236, 284, 285), (200, 201, 249, 248), (236, 235, 283, 284), (199, 200, 248, 247), (235, 234, 282, 283), (198, 199, 247, 246), (234, 233, 281, 282), (197, 198, 246, 245), (233, 232, 280, 281), (218, 217, 233, 234), (196, 197, 245, 244), (219, 218, 234, 235), (232, 231, 279, 280), (195, 196, 244, 243), (220, 219, 235, 236), (231, 230, 278, 279), (194, 195, 243, 242), (221, 220, 236, 237), (230, 229, 277, 278), (192, 193, 241, 240), (222, 221, 237, 238), (208, 223, 239, 224), (193, 194, 242, 241), (223, 222, 238, 239), (210, 209, 225, 226), (229, 228, 276, 277), (209, 208, 224, 225), (211, 210, 226, 227), (206, 207, 255, 254), (212, 211, 227, 228), (207, 192, 240, 255), (213, 212, 228, 229), (228, 227, 275, 276), (214, 213, 229, 230), (205, 206, 254, 253), (215, 214, 230, 231), (227, 226, 274, 275), (216, 215, 231, 232), (204, 205, 253, 252), (217, 216, 232, 233), (225, 224, 272, 273), (274, 273, 305, 306), (296, 248, 329, 415), (287, 286, 318, 319), (272, 287, 319, 304), (245, 246, 294, 293), (286, 285, 317, 318), (299, 298, 412, 411), (285, 284, 316, 317), (243, 244, 292, 291), (284, 283, 315, 316), (302, 254, 323, 408), (283, 282, 314, 315), (247, 295, 414, 330), (241, 242, 290, 289), (282, 281, 313, 314), (294, 246, 331, 400), (255, 240, 288, 303), (281, 280, 312, 313), (253, 254, 302, 301), (280, 279, 311, 312), (248, 249, 328, 329), (279, 278, 310, 311), (251, 252, 300, 299), (278, 277, 309, 310), (297, 296, 415, 413), (277, 276, 308, 309), (249, 250, 298, 297), (276, 275, 307, 308), (288, 240, 321, 407), (275, 274, 306, 307), (247, 248, 296, 295), (273, 272, 304, 305), (295, 296, 263, 264), (305, 304, 336, 337), (306, 305, 337, 338), (294, 295, 264, 265), (319, 318, 350, 351), (304, 319, 351, 336), (293, 294, 265, 266), (318, 317, 349, 350), (292, 293, 266, 267), (317, 316, 348, 349), (291, 292, 267, 268), (316, 315, 347, 348), (290, 291, 268, 269), (315, 314, 346, 347), (288, 289, 270, 271), (289, 290, 269, 270), (314, 313, 345, 346), (302, 303, 256, 257), (303, 288, 271, 256), (313, 312, 344, 345), (301, 302, 257, 258), (312, 311, 343, 344), (300, 301, 258, 259), (311, 310, 342, 343), (299, 300, 259, 260), (310, 309, 341, 342), (298, 299, 260, 261), (309, 308, 340, 341), (297, 298, 261, 262), (308, 307, 339, 340), (296, 297, 262, 263), (307, 306, 338, 339), (260, 259, 355, 356), (344, 343, 391, 392), (259, 258, 354, 355), (343, 342, 390, 391), (258, 257, 353, 354), (256, 271, 367, 352), (342, 341, 389, 390), (257, 256, 352, 353), (270, 269, 365, 366), (341, 340, 388, 389), (271, 270, 366, 367), (269, 268, 364, 365), (340, 339, 387, 388), (268, 267, 363, 364), (339, 338, 386, 387), (337, 336, 384, 385), (267, 266, 362, 363), (338, 337, 385, 386), (351, 350, 398, 399), (336, 351, 399, 384), (266, 265, 361, 362), (350, 349, 397, 398), (265, 264, 360, 361), (349, 348, 396, 397), (264, 263, 359, 360), (348, 347, 395, 396), (263, 262, 358, 359), (347, 346, 394, 395), (262, 261, 357, 358), (346, 345, 393, 394), (261, 260, 356, 357), (345, 344, 392, 393), (381, 382, 398, 397), (374, 375, 391, 390), (382, 383, 399, 398), (375, 376, 392, 391), (383, 368, 384, 399), (368, 369, 385, 384), (376, 377, 393, 392), (369, 370, 386, 385), (377, 378, 394, 393), (370, 371, 387, 386), (378, 379, 395, 394), (371, 372, 388, 387), (379, 380, 396, 395), (372, 373, 389, 388), (380, 381, 397, 396), (373, 374, 390, 389), (355, 354, 381, 380), (354, 353, 382, 381), (352, 367, 368, 383), (353, 352, 383, 382), (366, 365, 370, 369), (367, 366, 369, 368), (365, 364, 371, 370), (364, 363, 372, 371), (363, 362, 373, 372), (362, 361, 374, 373), (361, 360, 375, 374), (360, 359, 376, 375), (359, 358, 377, 376), (358, 357, 378, 377), (357, 356, 379, 378), (356, 355, 380, 379), (352, 367, 366, 365, 364, 363, 362, 361, 360, 359, 358, 357, 356, 355, 354, 353), (399, 398, 397, 396, 395, 394, 393, 392, 391, 390, 389, 388, 387, 386, 385, 384), (331, 330, 414, 400), (333, 332, 401, 402), (335, 334, 403, 405), (321, 320, 404, 407), (323, 322, 406, 408), (325, 324, 409, 410), (327, 326, 411, 412), (329, 328, 413, 415), (250, 251, 326, 327), (245, 293, 401, 332), (253, 301, 409, 324), (301, 300, 410, 409), (252, 253, 324, 325), (292, 244, 333, 402), (300, 252, 325, 410), (303, 302, 408, 406), (254, 255, 322, 323), (289, 288, 407, 404), (243, 291, 403, 334), (291, 290, 405, 403), (240, 241, 320, 321), (251, 299, 411, 326), (242, 243, 334, 335), (241, 289, 404, 320), (293, 292, 402, 401), (298, 250, 327, 412), (244, 245, 332, 333), (290, 242, 335, 405), (295, 294, 400, 414), (249, 297, 413, 328), (246, 247, 330, 331), (255, 303, 406, 322), (429, 445, 446, 430), (422, 438, 439, 423), (430, 446, 447, 431), (423, 439, 440, 424), (431, 447, 432, 416), (416, 432, 433, 417), (424, 440, 441, 425), (417, 433, 434, 418), (425, 441, 442, 426), (418, 434, 435, 419), (426, 442, 443, 427), (419, 435, 436, 420), (427, 443, 444, 428), (420, 436, 437, 421), (428, 444, 445, 429), (421, 437, 438, 422), (450, 449, 497, 498), (427, 428, 476, 475), (463, 462, 510, 511), (448, 463, 511, 496), (426, 427, 475, 474), (462, 461, 509, 510), (425, 426, 474, 473), (461, 460, 508, 509), (424, 425, 473, 472), (460, 459, 507, 508), (423, 424, 472, 471), (459, 458, 506, 507), (422, 423, 471, 470), (458, 457, 505, 506), (421, 422, 470, 469), (457, 456, 504, 505), (442, 441, 457, 458), (420, 421, 469, 468), (443, 442, 458, 459), (456, 455, 503, 504), (419, 420, 468, 467), (444, 443, 459, 460), (455, 454, 502, 503), (418, 419, 467, 466), (445, 444, 460, 461), (454, 453, 501, 502), (416, 417, 465, 464), (446, 445, 461, 462), (432, 447, 463, 448), (417, 418, 466, 465), (447, 446, 462, 463), (434, 433, 449, 450), (453, 452, 500, 501), (433, 432, 448, 449), (435, 434, 450, 451), (430, 431, 479, 478), (436, 435, 451, 452), (431, 416, 464, 479), (437, 436, 452, 453), (452, 451, 499, 500), (438, 437, 453, 454), (429, 430, 478, 477), (439, 438, 454, 455), (451, 450, 498, 499), (440, 439, 455, 456), (428, 429, 477, 476), (441, 440, 456, 457), (449, 448, 496, 497), (498, 497, 529, 530), (520, 472, 553, 639), (511, 510, 542, 543), (496, 511, 543, 528), (469, 470, 518, 517), (510, 509, 541, 542), (523, 522, 636, 635), (509, 508, 540, 541), (467, 468, 516, 515), (508, 507, 539, 540), (526, 478, 547, 632), (507, 506, 538, 539), (471, 519, 638, 554), (465, 466, 514, 513), (506, 505, 537, 538), (518, 470, 555, 624), (479, 464, 512, 527), (505, 504, 536, 537), (477, 478, 526, 525), (504, 503, 535, 536), (472, 473, 552, 553), (503, 502, 534, 535), (475, 476, 524, 523), (502, 501, 533, 534), (521, 520, 639, 637), (501, 500, 532, 533), (473, 474, 522, 521), (500, 499, 531, 532), (512, 464, 545, 631), (499, 498, 530, 531), (471, 472, 520, 519), (497, 496, 528, 529), (519, 520, 487, 488), (529, 528, 560, 561), (530, 529, 561, 562), (518, 519, 488, 489), (543, 542, 574, 575), (528, 543, 575, 560), (517, 518, 489, 490), (542, 541, 573, 574), (516, 517, 490, 491), (541, 540, 572, 573), (515, 516, 491, 492), (540, 539, 571, 572), (514, 515, 492, 493), (539, 538, 570, 571), (512, 513, 494, 495), (513, 514, 493, 494), (538, 537, 569, 570), (526, 527, 480, 481), (527, 512, 495, 480), (537, 536, 568, 569), (525, 526, 481, 482), (536, 535, 567, 568), (524, 525, 482, 483), (535, 534, 566, 567), (523, 524, 483, 484), (534, 533, 565, 566), (522, 523, 484, 485), (533, 532, 564, 565), (521, 522, 485, 486), (532, 531, 563, 564), (520, 521, 486, 487), (531, 530, 562, 563), (484, 483, 579, 580), (568, 567, 615, 616), (483, 482, 578, 579), (567, 566, 614, 615), (482, 481, 577, 578), (480, 495, 591, 576), (566, 565, 613, 614), (481, 480, 576, 577), (494, 493, 589, 590), (565, 564, 612, 613), (495, 494, 590, 591), (493, 492, 588, 589), (564, 563, 611, 612), (492, 491, 587, 588), (563, 562, 610, 611), (561, 560, 608, 609), (491, 490, 586, 587), (562, 561, 609, 610), (575, 574, 622, 623), (560, 575, 623, 608), (490, 489, 585, 586), (574, 573, 621, 622), (489, 488, 584, 585), (573, 572, 620, 621), (488, 487, 583, 584), (572, 571, 619, 620), (487, 486, 582, 583), (571, 570, 618, 619), (486, 485, 581, 582), (570, 569, 617, 618), (485, 484, 580, 581), (569, 568, 616, 617), (605, 606, 622, 621), (598, 599, 615, 614), (606, 607, 623, 622), (599, 600, 616, 615), (607, 592, 608, 623), (592, 593, 609, 608), (600, 601, 617, 616), (593, 594, 610, 609), (601, 602, 618, 617), (594, 595, 611, 610), (602, 603, 619, 618), (595, 596, 612, 611), (603, 604, 620, 619), (596, 597, 613, 612), (604, 605, 621, 620), (597, 598, 614, 613), (579, 578, 605, 604), (578, 577, 606, 605), (576, 591, 592, 607), (577, 576, 607, 606), (590, 589, 594, 593), (591, 590, 593, 592), (589, 588, 595, 594), (588, 587, 596, 595), (587, 586, 597, 596), (586, 585, 598, 597), (585, 584, 599, 598), (584, 583, 600, 599), (583, 582, 601, 600), (582, 581, 602, 601), (581, 580, 603, 602), (580, 579, 604, 603), (576, 591, 590, 589, 588, 587, 586, 585, 584, 583, 582, 581, 580, 579, 578, 577), (623, 622, 621, 620, 619, 618, 617, 616, 615, 614, 613, 612, 611, 610, 609, 608), (555, 554, 638, 624), (557, 556, 625, 626), (559, 558, 627, 629), (545, 544, 628, 631), (547, 546, 630, 632), (549, 548, 633, 634), (551, 550, 635, 636), (553, 552, 637, 639), (474, 475, 550, 551), (469, 517, 625, 556), (477, 525, 633, 548), (525, 524, 634, 633), (476, 477, 548, 549), (516, 468, 557, 626), (524, 476, 549, 634), (527, 526, 632, 630), (478, 479, 546, 547), (513, 512, 631, 628), (467, 515, 627, 558), (515, 514, 629, 627), (464, 465, 544, 545), (475, 523, 635, 550), (466, 467, 558, 559), (465, 513, 628, 544), (517, 516, 626, 625), (522, 474, 551, 636), (468, 469, 556, 557), (514, 466, 559, 629), (519, 518, 624, 638), (473, 521, 637, 552), (470, 471, 554, 555), (479, 527, 630, 546), (643, 642, 641, 640), (647, 644, 648, 651), (643, 640, 644, 647), (640, 641, 645, 644), (641, 642, 646, 645), (642, 643, 647, 646), (649, 650, 654, 653), (644, 645, 649, 648), (645, 646, 650, 649), (646, 647, 651, 650), (655, 652, 653, 654), (650, 651, 655, 654), (651, 648, 652, 655), (653, 652, 672, 673), (31, 0, 63, 79, 82), (0, 31, 117, 115, 102), (661, 656, 657, 660), (659, 658, 662, 663), (93, 126, 661, 660), (125, 78, 657, 656), (126, 92, 659, 661), (663, 662, 664, 665), (656, 661, 665, 664), (658, 656, 664, 662), (661, 659, 663, 665), (667, 669, 677, 675), (652, 648, 670, 672), (649, 653, 673, 671), (648, 649, 671, 670), (667, 666, 670, 671), (668, 669, 673, 672), (669, 667, 671, 673), (666, 668, 672, 670), (674, 675, 677, 676), (666, 667, 675, 674), (668, 666, 674, 676), (669, 668, 676, 677)])
me_cube.polygons.foreach_set('material_index', [0, 0, 0, 0, 0, 2, 0, 2, 2, 0, 0, 0, 0, 0, 0, 0, 1, 0, 0, 0, 0, 0, 0, 0, 0, 0, 0, 0, 0, 0, 0, 0, 0, 0, 0, 0, 0, 0, 0, 0, 0, 0, 0, 0, 0, 0, 0, 0, 0, 0, 0, 0, 0, 0, 0, 0, 0, 0, 0, 0, 0, 0, 0, 0, 0, 0, 0, 0, 0, 0, 0, 0, 0, 0, 0, 0, 0, 0, 0, 0, 0, 0, 0, 0, 0, 0, 0, 0, 0, 0, 0, 0, 0, 0, 0, 0, 0, 0, 0, 0, 0, 0, 0, 2, 2, 2, 4, 0, 0, 0, 5, 5, 0, 0, 0, 0, 0, 0, 0, 0, 0, 0, 0, 0, 0, 0, 0, 0, 0, 6, 0, 0, 0, 4, 4, 0, 0, 4, 0, 2, 0, 0, 0, 0, 0, 2, 0, 0, 0, 0, 0, 0, 0, 0, 0, 4, 4, 4, 0, 4, 4, 0, 4, 0, 0, 0, 2, 2, 2, 2, 2, 2, 2, 2, 2, 2, 2, 2, 2, 2, 2, 2, 2, 2, 0, 2, 2, 0, 2, 0, 2, 0, 2, 0, 2, 0, 2, 0, 2, 2, 2, 0, 2, 2, 2, 2, 2, 2, 2, 2, 2, 2, 2, 2, 2, 2, 2, 2, 2, 2, 2, 2, 2, 2, 2, 2, 2, 2, 2, 2, 2, 3, 0, 2, 3, 0, 3, 0, 3, 0, 3, 0, 3, 3, 0, 3, 3, 0, 3, 2, 3, 2, 3, 2, 0, 2, 3, 2, 3, 2, 3, 2, 3, 0, 0, 3, 0, 0, 3, 0, 3, 0, 3, 0, 3, 0, 3, 3, 0, 3, 3, 0, 3, 0, 3, 0, 3, 0, 3, 0, 3, 0, 3, 0, 3, 3, 3, 3, 3, 3, 3, 3, 3, 3, 3, 3, 3, 3, 3, 3, 3, 3, 3, 3, 3, 0, 3, 0, 3, 0, 3, 0, 3, 3, 3, 3, 3, 3, 3, 3, 3, 3, 3, 3, 3, 3, 3, 3, 3, 3, 3, 3, 3, 3, 3, 3, 3, 3, 3, 3, 3, 3, 3, 3, 3, 3, 3, 3, 3, 3, 0, 0, 0, 3, 3, 3, 3, 0, 3, 3, 3, 3, 3, 3, 3, 3, 3, 3, 3, 0, 3, 3, 3, 3, 0, 3, 3, 3, 0, 3, 3, 3, 2, 2, 2, 2, 2, 2, 2, 2, 2, 2, 2, 2, 2, 2, 2, 2, 2, 2, 0, 2, 2, 0, 2, 0, 2, 0, 2, 0, 2, 0, 2, 0, 2, 2, 2, 0, 2, 2, 2, 2, 2, 2, 2, 2, 2, 2, 2, 2, 2, 2, 2, 2, 2, 2, 2, 2, 2, 2, 2, 2, 2, 2, 2, 2, 0, 3, 0, 0, 3, 0, 3, 0, 3, 0, 3, 0, 3, 3, 0, 3, 3, 0, 3, 0, 3, 0, 3, 0, 3, 0, 3, 0, 3, 0, 3, 0, 3, 0, 0, 3, 0, 0, 3, 0, 3, 0, 3, 0, 3, 0, 3, 3, 0, 3, 3, 0, 3, 0, 3, 0, 3, 0, 3, 0, 3, 0, 3, 0, 3, 0, 3, 0, 3, 3, 0, 3, 3, 0, 3, 3, 0, 3, 0, 0, 3, 0, 0, 0, 3, 0, 3, 0, 3, 0, 3, 0, 3, 0, 3, 0, 0, 3, 0, 3, 3, 0, 3, 3, 3, 0, 0, 0, 0, 0, 0, 3, 3, 3, 3, 3, 3, 3, 3, 3, 3, 3, 3, 3, 3, 3, 3, 3, 3, 0, 0, 0, 0, 0, 0, 0, 0, 0, 3, 3, 3, 0, 3, 3, 3, 3, 3, 3, 3, 3, 3, 3, 3, 3, 3, 3, 3, 3, 3, 3, 3, 3, 0, 0, 0, 0, 0, 0, 0, 0, 0, 0, 0, 0, 0, 0, 0, 0, 0, 0, 0, 0, 0, 7, 0, 0, 0, 0, 0, 0, 0, 0, 0, 0, 0, 1, 0, 0, 0])
_uv = me_cube.uv_layers.new(name='UVMap')
_uv.uv.foreach_set('vector', [0.3067, 0.5, 0.375, 0.5, 0.375, 0.75, 0.3067, 0.75, 0.5175, 0.75, 0.4314, 0.75, 0.4314, 0.75, 0.5175, 0.75, 0.3067, 0.5, 0.25, 0.5, 0.25, 0.5, 0.3067, 0.5, 0.3067, 0.75, 0.375, 0.75, 0.375, 0.75, 0.3067, 0.75, 0.625, 0.5, 0.6933, 0.5, 0.6933, 0.5, 0.625, 0.5, 0.6933, 0.75, 0.75, 0.75, 0.75, 0.75, 0.6933, 0.75, 0.375, 0.5, 0.375, 0.5, 0.375, 0.5, 0.375, 0.5, 0.6933, 0.75, 0.75, 0.75, 0.75, 0.75, 0.6933, 0.75, 0.6933, 0.75, 0.75, 0.75, 0.75, 0.75, 0.6933, 0.75, 0.625, 0.75, 0.625, 0.75, 0.625, 0.75, 0.625, 0.75, 0.3067, 0.75, 0.375, 0.75, 0.375, 0.75, 0.3067, 0.75, 0.3067, 0.75, 0.375, 0.75, 0.375, 0.75, 0.3067, 0.75, 0.4314, 0.75, 0.375, 0.75, 0.375, 0.75, 0.4314, 0.75, 0.3067, 0.75, 0.375, 0.75, 0.375, 0.75, 0.3067, 0.75, 0.75, 0.75, 0.75, 0.75, 0.6933, 0.75, 0.625, 0.75, 0.625, 0.75, 0.625, 0.75, 0.6933, 0.75, 0.6933, 0.75, 0.75, 0.75, 0.75, 0.75, 0.6933, 0.75, 0.5334, 0.5, 0.6089, 0.5, 0.6095, 0.5, 0.5328, 0.5, 0.625, 0.75, 0.625, 0.75, 0.625, 0.75, 0.625, 0.75, 0.3067, 0.75, 0.375, 0.75, 0.375, 0.75, 0.3067, 0.75, 0.3067, 0.5, 0.25, 0.5, 0.25, 0.5, 0.3067, 0.5, 0.4314, 0.5, 0.375, 0.5, 0.375, 0.5, 0.4314, 0.5, 0.3067, 0.5, 0.25, 0.5, 0.25, 0.5, 0.3067, 0.5, 0.4314, 0.5, 0.375, 0.5, 0.375, 0.5, 0.4314, 0.5, 0.5175, 0.5, 0.5175, 0.4317, 0.5175, 0.4317, 0.5175, 0.5, 0.4314, 0.5, 0.5175, 0.5, 0.5175, 0.5, 0.4314, 0.5, 0.6933, 0.5, 0.625, 0.5, 0.625, 0.5, 0.6933, 0.5, 0.375, 0.75, 0.375, 0.75, 0.375, 0.75, 0.375, 0.75, 0.4314, 0.4317, 0.5175, 0.4317, 0.5175, 0.5, 0.4314, 0.5, 0.5175, 0.75, 0.5175, 0.75, 0.5175, 0.75, 0.5175, 0.75, 0.375, 0.5, 0.3067, 0.5, 0.3067, 0.5, 0.375, 0.5, 0.4314, 0.5, 0.5175, 0.5, 0.5175, 0.5, 0.4314, 0.5, 0.4314, 0.75, 0.5175, 0.75, 0.5175, 0.75, 0.4314, 0.75, 0.5175, 0.75, 0.5175, 0.75, 0.5175, 0.75, 0.5175, 0.75, 0.4314, 0.75, 0.5175, 0.75, 0.5175, 0.75, 0.4314, 0.75, 0.4314, 0.75, 0.5175, 0.75, 0.5175, 0.75, 0.4314, 0.75, 0.5175, 0.5, 0.4314, 0.5, 0.4314, 0.5, 0.5175, 0.5, 0.375, 0.75, 0.375, 0.75, 0.375, 0.75, 0.375, 0.75, 0.375, 0.75, 0.375, 0.5, 0.375, 0.5, 0.375, 0.75, 0.375, 0.75, 0.4314, 0.75, 0.4314, 0.75, 0.375, 0.75, 0.375, 0.75, 0.4314, 0.75, 0.4314, 0.75, 0.375, 0.75, 0.4314, 0.8183, 0.5175, 0.8183, 0.5175, 0.875, 0.4314, 0.875, 0.375, 0.8183, 0.4314, 0.8183, 0.4314, 0.875, 0.375, 0.875, 0.625, 0.75, 0.625, 0.75, 0.625, 0.75, 0.625, 0.75, 0.4314, 0.375, 0.4314, 0.4317, 0.4314, 0.4317, 0.4314, 0.375, 0.5175, 0.8183, 0.5175, 0.75, 0.5175, 0.75, 0.5175, 0.8183, 0.5175, 0.5, 0.4314, 0.5, 0.4314, 0.5, 0.5175, 0.5, 0.5175, 0.5, 0.4314, 0.5, 0.4314, 0.5, 0.5175, 0.5, 0.5175, 0.5, 0.625, 0.5, 0.625, 0.75, 0.5175, 0.75, 0.5175, 0.75, 0.625, 0.75, 0.625, 0.75, 0.5175, 0.75, 0.5175, 0.75, 0.625, 0.75, 0.625, 0.75, 0.5175, 0.75, 0.5175, 0.75, 0.625, 0.75, 0.625, 0.75, 0.5175, 0.75, 0.5175, 0.75, 0.625, 0.75, 0.625, 0.75, 0.5175, 0.75, 0.5175, 0.75, 0.625, 0.75, 0.625, 0.75, 0.5175, 0.75, 0.5175, 0.75, 0.625, 0.75, 0.625, 0.75, 0.5175, 0.75, 0.4314, 0.5, 0.375, 0.5, 0.375, 0.5, 0.4314, 0.5, 0.625, 0.5, 0.5175, 0.5, 0.5175, 0.5, 0.625, 0.5, 0.625, 0.5, 0.5175, 0.5, 0.5175, 0.5, 0.625, 0.5, 0.625, 0.5, 0.5175, 0.5, 0.5175, 0.5, 0.625, 0.5, 0.4314, 0.75, 0.5175, 0.75, 0.5175, 0.75, 0.4314, 0.75, 0.4314, 0.75, 0.5175, 0.75, 0.5175, 0.75, 0.4314, 0.75, 0.4314, 0.75, 0.5175, 0.75, 0.5175, 0.75, 0.4314, 0.75, 0.4314, 0.5, 0.5175, 0.5, 0.5175, 0.75, 0.4314, 0.75, 0.375, 0.5, 0.4314, 0.5, 0.4314, 0.75, 0.375, 0.75, 0.375, 0.75, 0.4314, 0.75, 0.4314, 0.75, 0.375, 0.75, 0.375, 0.75, 0.4314, 0.75, 0.4314, 0.75, 0.375, 0.75, 0.375, 0.75, 0.4314, 0.75, 0.4314, 0.75, 0.375, 0.75, 0.5175, 0.5, 0.4314, 0.5, 0.4314, 0.5, 0.5175, 0.5, 0.375, 0.75, 0.4314, 0.75, 0.4314, 0.75, 0.375, 0.75, 0.4314, 0.75, 0.375, 0.75, 0.375, 0.75, 0.4314, 0.75, 0.625, 0.5, 0.625, 0.5, 0.625, 0.5, 0.625, 0.5, 0.375, 0.5, 0.4314, 0.5, 0.4314, 0.5, 0.375, 0.5, 0.4314, 0.5, 0.375, 0.5, 0.375, 0.5, 0.4314, 0.5, 0.4314, 0.75, 0.5175, 0.75, 0.5175, 0.75, 0.4314, 0.75, 0.5175, 0.5, 0.5175, 0.5, 0.5175, 0.5, 0.5175, 0.5, 0.4314, 0.75, 0.5175, 0.75, 0.5175, 0.8183, 0.4314, 0.8183, 0.625, 0.5, 0.625, 0.75, 0.625, 0.75, 0.625, 0.5, 0.375, 0.75, 0.375, 0.75, 0.375, 0.75, 0.375, 0.75, 0.5175, 0.5, 0.5175, 0.5, 0.5175, 0.5, 0.5175, 0.5, 0.4314, 0.75, 0.4314, 0.75, 0.4314, 0.75, 0.4314, 0.75, 0.625, 0.75, 0.625, 0.75, 0.625, 0.75, 0.625, 0.75, 0.5334, 0.5, 0.5328, 0.5, 0.5175, 0.5, 0.5175, 0.5, 0.6089, 0.5, 0.5334, 0.5, 0.5175, 0.5, 0.625, 0.5, 0.5328, 0.5, 0.6095, 0.5, 0.625, 0.5, 0.5175, 0.5, 0.6095, 0.5, 0.6089, 0.5, 0.625, 0.5, 0.625, 0.5, 0.5175, 0.75, 0.4314, 0.75, 0.4314, 0.75, 0.5175, 0.75, 0.625, 0.75, 0.6933, 0.75, 0.6933, 0.75, 0.625, 0.75, 0.5175, 0.875, 0.5175, 0.8183, 0.5175, 0.8183, 0.5175, 0.875, 0.4314, 0.5, 0.4314, 0.5, 0.4314, 0.5, 0.4314, 0.5, 0.375, 0.75, 0.4314, 0.75, 0.4314, 0.8183, 0.375, 0.8183, 0.4314, 0.8183, 0.4314, 0.75, 0.4314, 0.75, 0.4314, 0.8183, 0.4314, 0.375, 0.5175, 0.375, 0.5175, 0.4317, 0.4314, 0.4317, 0.75, 0.5, 0.6933, 0.5, 0.6933, 0.5, 0.75, 0.5, 0.625, 0.5, 0.5175, 0.5, 0.5175, 0.5, 0.625, 0.5, 0.75, 0.5, 0.6933, 0.5, 0.6933, 0.5, 0.75, 0.5, 0.375, 0.5, 0.3067, 0.5, 0.3067, 0.5, 0.375, 0.5, 0.75, 0.5, 0.6933, 0.5, 0.6933, 0.5, 0.75, 0.5, 0.375, 0.5, 0.3067, 0.5, 0.3067, 0.5, 0.375, 0.5, 0.25, 0.75, 0.3067, 0.75, 0.3067, 0.75, 0.25, 0.75, 0.625, 0.75, 0.6933, 0.75, 0.6933, 0.75, 0.625, 0.75, 0.5175, 0.75, 0.5175, 0.8183, 0.5175, 0.8183, 0.5175, 0.75, 0.25, 0.75, 0.3067, 0.75, 0.3067, 0.75, 0.25, 0.75, 0.25, 0.75, 0.3067, 0.75, 0.3067, 0.75, 0.25, 0.75, 0.25, 0.75, 0.3067, 0.75, 0.3067, 0.75, 0.25, 0.75, 0.625, 0.75, 0.6933, 0.75, 0.6933, 0.75, 0.625, 0.75, 0.625, 0.75, 0.6933, 0.75, 0.6933, 0.75, 0.625, 0.75, 0.625, 0.75, 0.6933, 0.75, 0.6933, 0.75, 0.625, 0.75, 0.6933, 0.75, 0.625, 0.75, 0.625, 0.75, 0.6933, 0.75, 0.25, 0.75, 0.3067, 0.75, 0.3067, 0.75, 0.25, 0.75, 0.375, 0.5, 0.3067, 0.5, 0.3067, 0.5, 0.375, 0.5, 0.25, 0.5, 0.3067, 0.5, 0.3067, 0.75, 0.25, 0.75, 0.5175, 0.4317, 0.625, 0.4317, 0.625, 0.5, 0.5175, 0.5, 0.5175, 0.375, 0.625, 0.375, 0.625, 0.4317, 0.5175, 0.4317, 0.5175, 0.4317, 0.5175, 0.375, 0.5175, 0.375, 0.5175, 0.4317, 0.75, 0.5, 0.6933, 0.5, 0.6933, 0.5, 0.75, 0.5, 0.6933, 0.5, 0.625, 0.5, 0.625, 0.5, 0.6933, 0.5, 0.375, 0.5, 0.375, 0.5, 0.375, 0.5, 0.375, 0.5, 0.4314, 0.4317, 0.4314, 0.5, 0.4314, 0.5, 0.4314, 0.4317, 0.375, 0.5, 0.3067, 0.5, 0.3067, 0.5, 0.375, 0.5, 0.3067, 0.5, 0.25, 0.5, 0.25, 0.5, 0.3067, 0.5, 0.375, 0.5, 0.375, 0.5, 0.375, 0.5, 0.375, 0.5, 0.4314, 0.5, 0.375, 0.5, 0.375, 0.5, 0.4314, 0.5, 0.4314, 0.4317, 0.4314, 0.5, 0.4314, 0.5, 0.4314, 0.4317, 0.375, 0.5, 0.375, 0.5, 0.375, 0.5, 0.375, 0.5, 0.375, 0.4317, 0.4314, 0.4317, 0.4314, 0.5, 0.375, 0.5, 0.375, 0.375, 0.4314, 0.375, 0.4314, 0.4317, 0.375, 0.4317, 0.3067, 0.5, 0.25, 0.5, 0.25, 0.5, 0.3067, 0.5, 0.4314, 0.375, 0.4314, 0.4317, 0.4314, 0.4317, 0.4314, 0.375, 0.4314, 0.5, 0.375, 0.5, 0.375, 0.5, 0.4314, 0.5, 0.4314, 0.5, 0.4314, 0.5, 0.4314, 0.5, 0.4314, 0.5, 0.375, 0.5, 0.4314, 0.5, 0.4314, 0.5, 0.375, 0.5, 0.4314, 0.5, 0.375, 0.5, 0.375, 0.5, 0.4314, 0.5, 0.4314, 0.5, 0.4314, 0.5, 0.4314, 0.5, 0.4314, 0.5, 0.375, 0.5, 0.4314, 0.5, 0.4314, 0.5, 0.375, 0.5, 0.6933, 0.5, 0.75, 0.5, 0.75, 0.75, 0.6933, 0.75, 0.625, 0.5, 0.6933, 0.5, 0.6933, 0.75, 0.625, 0.75, 0.6933, 0.5, 0.75, 0.5, 0.75, 0.5, 0.6933, 0.5, 0.625, 0.75, 0.625, 0.5, 0.625, 0.5, 0.625, 0.75, 0.75, 0.75, 0.6933, 0.75, 0.6933, 0.75, 0.75, 0.75, 0.25, 0.75, 0.3067, 0.75, 0.3067, 0.75, 0.25, 0.75, 0.625, 0.75, 0.6933, 0.75, 0.6933, 0.75, 0.625, 0.75, 0.375, 0.75, 0.375, 0.75, 0.375, 0.75, 0.375, 0.75, 0.375, 0.75, 0.4314, 0.75, 0.4314, 0.75, 0.375, 0.75, 0.4314, 0.75, 0.5175, 0.75, 0.5175, 0.75, 0.4314, 0.75, 0.5175, 0.75, 0.625, 0.75, 0.625, 0.75, 0.5175, 0.75, 0.625, 0.75, 0.625, 0.75, 0.625, 0.75, 0.625, 0.75, 0.6933, 0.75, 0.75, 0.75, 0.75, 0.75, 0.6933, 0.75, 0.3067, 0.75, 0.375, 0.75, 0.375, 0.75, 0.3067, 0.75, 0.625, 0.75, 0.625, 0.75, 0.625, 0.75, 0.625, 0.75, 0.625, 0.75, 0.625, 0.75, 0.625, 0.75, 0.625, 0.75, 0.625, 0.75, 0.625, 0.75, 0.625, 0.75, 0.625, 0.75, 0.625, 0.75, 0.625, 0.75, 0.625, 0.75, 0.625, 0.75, 0.625, 0.75, 0.625, 0.75, 0.625, 0.75, 0.625, 0.75, 0.625, 0.75, 0.625, 0.75, 0.625, 0.75, 0.625, 0.75, 0.625, 0.75, 0.625, 0.75, 0.625, 0.75, 0.625, 0.75, 0.625, 0.75, 0.625, 0.75, 0.625, 0.75, 0.625, 0.75, 0.625, 0.75, 0.625, 0.75, 0.625, 0.75, 0.625, 0.75, 0.625, 0.75, 0.625, 0.75, 0.625, 0.75, 0.625, 0.75, 0.625, 0.75, 0.625, 0.75, 0.625, 0.75, 0.625, 0.75, 0.625, 0.75, 0.625, 0.75, 0.625, 0.75, 0.625, 0.75, 0.625, 0.75, 0.625, 0.75, 0.625, 0.75, 0.625, 0.75, 0.625, 0.75, 0.625, 0.75, 0.625, 0.75, 0.625, 0.75, 0.625, 0.75, 0.625, 0.75, 0.625, 0.75, 0.625, 0.75, 0.625, 0.75, 0.625, 0.75, 0.625, 0.75, 0.625, 0.75, 0.4314, 0.875, 0.4314, 0.8183, 0.4314, 0.8183, 0.4314, 0.875, 0.5175, 0.75, 0.5175, 0.75, 0.5175, 0.75, 0.5175, 0.75, 0.5175, 0.8183, 0.5175, 0.875, 0.5175, 0.875, 0.5175, 0.8183, 0.0, 0.0, 0.0, 0.0, 0.0, 0.0, 0.0, 0.0, 0.0, 0.0, 0.0, 0.0, 0.0, 0.0, 0.0, 0.0, 0.0, 0.0, 0.0, 0.0, 0.0, 0.0, 0.0, 0.0, 0.0, 0.0, 0.0, 0.0, 0.0, 0.0, 0.0, 0.0, 0.0, 0.0, 0.0, 0.0, 0.0, 0.0, 0.0, 0.0, 0.0, 0.0, 0.0, 0.0, 0.0, 0.0, 0.0, 0.0, 0.0, 0.0, 0.0, 0.0, 0.0, 0.0, 0.0, 0.0, 0.0, 0.0, 0.0, 0.0, 0.0, 0.0, 0.0, 0.0, 0.0, 0.0, 0.0, 0.0, 0.0, 0.0, 0.0, 0.0, 0.0, 0.0, 0.0, 0.0, 0.0, 0.0, 0.0, 0.0, 0.0, 0.0, 0.0, 0.0, 0.0, 0.0, 0.0, 0.0, 0.0, 0.0, 0.0, 0.0, 0.0, 0.0, 0.0, 0.0, 0.0, 0.0, 0.0, 0.0, 0.0, 0.0, 0.0, 0.0, 0.0, 0.0, 0.0, 0.0, 0.0, 0.0, 0.0, 0.0, 0.0, 0.0, 0.0, 0.0, 0.0, 0.0, 0.0, 0.0, 0.0, 0.0, 0.0, 0.0, 0.0, 0.0, 0.0, 0.0, 0.0, 0.0, 0.0, 0.0, 0.0, 0.0, 0.0, 0.0, 0.0, 0.0, 0.0, 0.0, 0.0, 0.0, 0.0, 0.0, 0.0, 0.0, 0.0, 0.0, 0.0, 0.0, 0.0, 0.0, 0.0, 0.0, 0.0, 0.0, 0.0, 0.0, 0.0, 0.0, 0.0, 0.0, 0.0, 0.0, 0.0, 0.0, 0.0, 0.0, 0.0, 0.0, 0.0, 0.0, 0.0, 0.0, 0.0, 0.0, 0.0, 0.0, 0.0, 0.0, 0.0, 0.0, 0.0, 0.0, 0.0, 0.0, 0.0, 0.0, 0.0, 0.0, 0.0, 0.0, 0.0, 0.0, 0.0, 0.0, 0.0, 0.0, 0.0, 0.0, 0.0, 0.0, 0.0, 0.0, 0.0, 0.0, 0.0, 0.0, 0.0, 0.0, 0.0, 0.0, 0.0, 0.0, 0.0, 0.0, 0.0, 0.0, 0.0, 0.0, 0.0, 0.0, 0.0, 0.0, 0.0, 0.0, 0.0, 0.0, 0.0, 0.0, 0.0, 0.0, 0.0, 0.0, 0.0, 0.0, 0.0, 0.0, 0.0, 0.0, 0.0, 0.0, 0.0, 0.0, 0.0, 0.0, 0.0, 0.0, 0.0, 0.0, 0.0, 0.0, 0.0, 0.0, 0.0, 0.0, 0.0, 0.0, 0.0, 0.0, 0.0, 0.0, 0.0, 0.0, 0.0, 0.0, 0.0, 0.0, 0.0, 0.0, 0.0, 0.0, 0.0, 0.0, 0.0, 0.0, 0.0, 0.0, 0.0, 0.0, 0.0, 0.0, 0.0, 0.0, 0.0, 0.0, 0.0, 0.0, 0.0, 0.0, 0.0, 0.0, 0.0, 0.0, 0.0, 0.0, 0.0, 0.0, 0.0, 0.0, 0.0, 0.0, 0.0, 0.0, 0.0, 0.0, 0.0, 0.0, 0.0, 0.0, 0.0, 0.0, 0.0, 0.0, 0.0, 0.0, 0.0, 0.0, 0.0, 0.0, 0.0, 0.0, 0.0, 0.0, 0.0, 0.0, 0.0, 0.0, 0.0, 0.0, 0.0, 0.0, 0.0, 0.0, 0.0, 0.0, 0.0, 0.0, 0.0, 0.0, 0.0, 0.0, 0.0, 0.0, 0.0, 0.0, 0.0, 0.0, 0.0, 0.0, 0.0, 0.0, 0.0, 0.0, 0.0, 0.0, 0.0, 0.0, 0.0, 0.0, 0.0, 0.0, 0.0, 0.0, 0.0, 0.0, 0.0, 0.0, 0.0, 0.0, 0.0, 0.0, 0.0, 0.0, 0.0, 0.0, 0.0, 0.0, 0.0, 0.0, 0.0, 0.0, 0.0, 0.0, 0.0, 0.0, 0.0, 0.0, 0.0, 0.0, 0.0, 0.0, 0.0, 0.0, 0.0, 0.0, 0.0, 0.0, 0.0, 0.0, 0.0, 0.0, 0.0, 0.0, 0.0, 0.0, 0.0, 0.0, 0.0, 0.0, 0.0, 0.0, 0.0, 0.0, 0.0, 0.0, 0.0, 0.0, 0.0, 0.0, 0.0, 0.0, 0.0, 0.0, 0.0, 0.0, 0.0, 0.0, 0.0, 0.0, 0.0, 0.0, 0.0, 0.0, 0.0, 0.0, 0.0, 0.0, 0.0, 0.0, 0.0, 0.0, 0.0, 0.0, 0.0, 0.0, 0.0, 0.0, 0.0, 0.0, 0.0, 0.0, 0.0, 0.0, 0.0, 0.0, 0.0, 0.0, 0.0, 0.0, 0.0, 0.0, 0.0, 0.0, 0.0, 0.0, 0.0, 0.0, 0.0, 0.0, 0.0, 0.0, 0.0, 0.0, 0.0, 0.0, 0.0, 0.0, 0.0, 0.0, 0.0, 0.0, 0.0, 0.0, 0.0, 0.0, 0.0, 0.0, 0.0, 0.0, 0.0, 0.0, 0.0, 0.0, 0.0, 0.0, 0.0, 0.0, 0.0, 0.0, 0.0, 0.0, 0.0, 0.0, 0.0, 0.0, 0.0, 0.0, 0.0, 0.0, 0.0, 0.0, 0.0, 0.0, 0.0, 0.0, 0.0, 0.0, 0.0, 0.0, 0.0, 0.0, 0.0, 0.0, 0.0, 0.0, 0.0, 0.0, 0.0, 0.0, 0.0, 0.0, 0.0, 0.0, 0.0, 0.0, 0.0, 0.0, 0.0, 0.0, 0.0, 0.0, 0.0, 0.0, 0.0, 0.0, 0.0, 0.0, 0.0, 0.0, 0.0, 0.0, 0.0, 0.0, 0.0, 0.0, 0.0, 0.0, 0.0, 0.0, 0.0, 0.0, 0.0, 0.0, 0.0, 0.0, 0.0, 0.0, 0.0, 0.0, 0.0, 0.0, 0.0, 0.0, 0.0, 0.0, 0.0, 0.0, 0.0, 0.0, 0.0, 0.0, 0.0, 0.0, 0.0, 0.0, 0.0, 0.0, 0.0, 0.0, 0.0, 0.0, 0.0, 0.0, 0.0, 0.0, 0.0, 0.0, 0.0, 0.0, 0.0, 0.0, 0.0, 0.0, 0.0, 0.0, 0.0, 0.0, 0.0, 0.0, 0.0, 0.0, 0.0, 0.0, 0.0, 0.0, 0.0, 0.0, 0.0, 0.0, 0.0, 0.0, 0.0, 0.0, 0.0, 0.0, 0.0, 0.0, 0.0, 0.0, 0.0, 0.0, 0.0, 0.0, 0.0, 0.0, 0.0, 0.0, 0.0, 0.0, 0.0, 0.0, 0.0, 0.0, 0.0, 0.0, 0.0, 0.0, 0.0, 0.0, 0.0, 0.0, 0.0, 0.0, 0.0, 0.0, 0.0, 0.0, 0.0, 0.0, 0.0, 0.0, 0.0, 0.0, 0.0, 0.0, 0.0, 0.0, 0.0, 0.0, 0.0, 0.0, 0.0, 0.0, 0.0, 0.0, 0.0, 0.0, 0.0, 0.0, 0.0, 0.0, 0.0, 0.0, 0.0, 0.0, 0.0, 0.0, 0.0, 0.0, 0.0, 0.0, 0.0, 0.0, 0.0, 0.0, 0.0, 0.0, 0.0, 0.0, 0.0, 0.0, 0.0, 0.0, 0.0, 0.0, 0.0, 0.0, 0.0, 0.0, 0.0, 0.0, 0.0, 0.0, 0.0, 0.0, 0.0, 0.0, 0.0, 0.0, 0.0, 0.0, 0.0, 0.0, 0.0, 0.0, 0.0, 0.0, 0.0, 0.0, 0.0, 0.0, 0.0, 0.0, 0.0, 0.0, 0.0, 0.0, 0.0, 0.0, 0.0, 0.0, 0.0, 0.0, 0.0, 0.0, 0.0, 0.0, 0.0, 0.0, 0.0, 0.0, 0.0, 0.0, 0.0, 0.0, 0.0, 0.0, 0.0, 0.0, 0.0, 0.0, 0.0, 0.0, 0.0, 0.0, 0.0, 0.0, 0.0, 0.0, 0.0, 0.0, 0.0, 0.0, 0.0, 0.0, 0.0, 0.0, 0.0, 0.0, 0.0, 0.0, 0.0, 0.0, 0.0, 0.0, 0.0, 0.0, 0.0, 0.0, 0.0, 0.0, 0.0, 0.0, 0.0, 0.0, 0.0, 0.0, 0.0, 0.0, 0.0, 0.0, 0.0, 0.0, 0.0, 0.0, 0.0, 0.0, 0.0, 0.0, 0.0, 0.0, 0.0, 0.0, 0.0, 0.0, 0.0, 0.0, 0.0, 0.0, 0.0, 0.0, 0.0, 0.0, 0.0, 0.0, 0.0, 0.0, 0.0, 0.0, 0.0, 0.0, 0.0, 0.0, 0.0, 0.0, 0.0, 0.0, 0.0, 0.0, 0.0, 0.0, 0.0, 0.0, 0.0, 0.0, 0.0, 0.0, 0.0, 0.0, 0.0, 0.0, 0.0, 0.0, 0.0, 0.0, 0.0, 0.0, 0.0, 0.0, 0.0, 0.0, 0.0, 0.0, 0.0, 0.0, 0.0, 0.0, 0.0, 0.0, 0.0, 0.0, 0.0, 0.0, 0.0, 0.0, 0.0, 0.0, 0.0, 0.0, 0.0, 0.0, 0.0, 0.0, 0.0, 0.0, 0.0, 0.0, 0.0, 0.0, 0.0, 0.0, 0.0, 0.0, 0.0, 0.0, 0.0, 0.0, 0.0, 0.0, 0.0, 0.0, 0.0, 0.0, 0.0, 0.0, 0.0, 0.0, 0.0, 0.0, 0.0, 0.0, 0.0, 0.0, 0.0, 0.0, 0.0, 0.0, 0.0, 0.0, 0.0, 0.0, 0.0, 0.0, 0.0, 0.0, 0.0, 0.0, 0.0, 0.0, 0.0, 0.0, 0.0, 0.0, 0.0, 0.0, 0.0, 0.0, 0.0, 0.0, 0.0, 0.0, 0.0, 0.0, 0.0, 0.0, 0.0, 0.0, 0.0, 0.0, 0.0, 0.0, 0.0, 0.0, 0.0, 0.0, 0.0, 0.0, 0.0, 0.0, 0.0, 0.0, 0.0, 0.0, 0.0, 0.0, 0.0, 0.0, 0.0, 0.0, 0.0, 0.0, 0.0, 0.0, 0.0, 0.0, 0.0, 0.0, 0.0, 0.0, 0.0, 0.0, 0.0, 0.0, 0.0, 0.0, 0.0, 0.0, 0.0, 0.0, 0.0, 0.0, 0.0, 0.0, 0.0, 0.0, 0.0, 0.0, 0.0, 0.0, 0.0, 0.0, 0.0, 0.0, 0.0, 0.0, 0.0, 0.0, 0.0, 0.0, 0.0, 0.0, 0.0, 0.0, 0.0, 0.0, 0.0, 0.0, 0.0, 0.0, 0.0, 0.0, 0.0, 0.0, 0.0, 0.0, 0.0, 0.0, 0.0, 0.0, 0.0, 0.0, 0.0, 0.0, 0.0, 0.0, 0.0, 0.0, 0.0, 0.0, 0.0, 0.0, 0.0, 0.0, 0.0, 0.0, 0.0, 0.0, 0.0, 0.0, 0.0, 0.0, 0.0, 0.0, 0.0, 0.0, 0.0, 0.0, 0.0, 0.0, 0.0, 0.0, 0.0, 0.0, 0.0, 0.0, 0.0, 0.0, 0.0, 0.0, 0.0, 0.0, 0.0, 0.0, 0.0, 0.0, 0.0, 0.0, 0.0, 0.0, 0.0, 0.0, 0.0, 0.0, 0.0, 0.0, 0.0, 0.0, 0.0, 0.0, 0.0, 0.0, 0.0, 0.0, 0.0, 0.0, 0.0, 0.0, 0.0, 0.0, 0.0, 0.0, 0.0, 0.0, 0.0, 0.0, 0.0, 0.0, 0.0, 0.0, 0.0, 0.0, 0.0, 0.0, 0.0, 0.0, 0.0, 0.0, 0.0, 0.0, 0.0, 0.0, 0.0, 0.0, 0.0, 0.0, 0.0, 0.0, 0.0, 0.0, 0.0, 0.0, 0.0, 0.0, 0.0, 0.0, 0.0, 0.0, 0.0, 0.0, 0.0, 0.0, 0.0, 0.0, 0.0, 0.0, 0.0, 0.0, 0.0, 0.0, 0.0, 0.0, 0.0, 0.0, 0.0, 0.0, 0.0, 0.0, 0.0, 0.0, 0.0, 0.0, 0.0, 0.0, 0.0, 0.0, 0.0, 0.0, 0.0, 0.0, 0.0, 0.0, 0.0, 0.0, 0.0, 0.0, 0.0, 0.0, 0.0, 0.0, 0.0, 0.0, 0.0, 0.0, 0.0, 0.0, 0.0, 0.0, 0.0, 0.0, 0.0, 0.0, 0.0, 0.0, 0.0, 0.0, 0.0, 0.0, 0.0, 0.0, 0.0, 0.0, 0.0, 0.0, 0.0, 0.0, 0.0, 0.0, 0.0, 0.0, 0.0, 0.0, 0.0, 0.0, 0.0, 0.0, 0.0, 0.0, 0.0, 0.0, 0.0, 0.0, 0.0, 0.0, 0.0, 0.0, 0.0, 0.0, 0.0, 0.0, 0.0, 0.0, 0.0, 0.0, 0.0, 0.0, 0.0, 0.0, 0.0, 0.0, 0.0, 0.0, 0.0, 0.0, 0.0, 0.0, 0.0, 0.0, 0.0, 0.0, 0.0, 0.0, 0.0, 0.0, 0.0, 0.0, 0.0, 0.0, 0.0, 0.0, 0.0, 0.0, 0.0, 0.0, 0.0, 0.0, 0.0, 0.0, 0.0, 0.0, 0.0, 0.0, 0.0, 0.0, 0.0, 0.0, 0.0, 0.0, 0.0, 0.0, 0.0, 0.0, 0.0, 0.0, 0.0, 0.0, 0.0, 0.0, 0.0, 0.0, 0.0, 0.0, 0.0, 0.0, 0.0, 0.0, 0.0, 0.0, 0.0, 0.0, 0.0, 0.0, 0.0, 0.0, 0.0, 0.0, 0.0, 0.0, 0.0, 0.0, 0.0, 0.0, 0.0, 0.0, 0.0, 0.0, 0.0, 0.0, 0.0, 0.0, 0.0, 0.0, 0.0, 0.0, 0.0, 0.0, 0.0, 0.0, 0.0, 0.0, 0.0, 0.0, 0.0, 0.0, 0.0, 0.0, 0.0, 0.0, 0.0, 0.0, 0.0, 0.0, 0.0, 0.0, 0.0, 0.0, 0.0, 0.0, 0.0, 0.0, 0.0, 0.0, 0.0, 0.0, 0.0, 0.0, 0.0, 0.0, 0.0, 0.0, 0.0, 0.0, 0.0, 0.0, 0.0, 0.0, 0.0, 0.0, 0.0, 0.0, 0.0, 0.0, 0.0, 0.0, 0.0, 0.0, 0.0, 0.0, 0.0, 0.0, 0.0, 0.0, 0.0, 0.0, 0.0, 0.0, 0.0, 0.0, 0.0, 0.0, 0.0, 0.0, 0.0, 0.0, 0.0, 0.0, 0.0, 0.0, 0.0, 0.0, 0.0, 0.0, 0.0, 0.0, 0.0, 0.0, 0.0, 0.0, 0.0, 0.0, 0.0, 0.0, 0.0, 0.0, 0.0, 0.0, 0.0, 0.0, 0.0, 0.0, 0.0, 0.0, 0.0, 0.0, 0.0, 0.0, 0.0, 0.0, 0.0, 0.0, 0.0, 0.0, 0.0, 0.0, 0.0, 0.0, 0.0, 0.0, 0.0, 0.0, 0.0, 0.0, 0.0, 0.0, 0.0, 0.0, 0.0, 0.0, 0.0, 0.0, 0.0, 0.0, 0.0, 0.0, 0.0, 0.0, 0.0, 0.0, 0.0, 0.0, 0.0, 0.0, 0.0, 0.0, 0.0, 0.0, 0.0, 0.0, 0.0, 0.0, 0.0, 0.0, 0.0, 0.0, 0.0, 0.0, 0.0, 0.0, 0.0, 0.0, 0.0, 0.0, 0.0, 0.0, 0.0, 0.0, 0.0, 0.0, 0.0, 0.0, 0.0, 0.0, 0.0, 0.0, 0.0, 0.0, 0.0, 0.0, 0.0, 0.0, 0.0, 0.0, 0.0, 0.0, 0.0, 0.0, 0.0, 0.0, 0.0, 0.0, 0.0, 0.0, 0.0, 0.0, 0.0, 0.0, 0.0, 0.0, 0.0, 0.0, 0.0, 0.0, 0.0, 0.0, 0.0, 0.0, 0.0, 0.0, 0.0, 0.0, 0.0, 0.0, 0.0, 0.0, 0.0, 0.0, 0.0, 0.0, 0.0, 0.0, 0.0, 0.0, 0.0, 0.0, 0.0, 0.0, 0.0, 0.0, 0.0, 0.0, 0.0, 0.0, 0.0, 0.0, 0.0, 0.0, 0.0, 0.0, 0.0, 0.0, 0.0, 0.0, 0.0, 0.0, 0.0, 0.0, 0.0, 0.0, 0.0, 0.0, 0.0, 0.0, 0.0, 0.0, 0.0, 0.0, 0.0, 0.0, 0.0, 0.0, 0.0, 0.0, 0.0, 0.0, 0.0, 0.0, 0.0, 0.0, 0.0, 0.0, 0.0, 0.0, 0.0, 0.0, 0.0, 0.0, 0.0, 0.0, 0.0, 0.0, 0.0, 0.0, 0.0, 0.0, 0.0, 0.0, 0.0, 0.0, 0.0, 0.0, 0.0, 0.0, 0.0, 0.0, 0.0, 0.0, 0.0, 0.0, 0.0, 0.0, 0.0, 0.0, 0.0, 0.0, 0.0, 0.0, 0.0, 0.0, 0.0, 0.0, 0.0, 0.0, 0.0, 0.0, 0.0, 0.0, 0.0, 0.0, 0.0, 0.0, 0.0, 0.0, 0.0, 0.0, 0.0, 0.0, 0.0, 0.0, 0.0, 0.0, 0.0, 0.0, 0.0, 0.0, 0.0, 0.0, 0.0, 0.0, 0.0, 0.0, 0.0, 0.0, 0.0, 0.0, 0.0, 0.0, 0.0, 0.0, 0.0, 0.0, 0.0, 0.0, 0.0, 0.0, 0.0, 0.0, 0.0, 0.0, 0.0, 0.0, 0.0, 0.0, 0.0, 0.0, 0.0, 0.0, 0.0, 0.0, 0.0, 0.0, 0.0, 0.0, 0.0, 0.0, 0.0, 0.0, 0.0, 0.0, 0.0, 0.0, 0.0, 0.0, 0.0, 0.0, 0.0, 0.0, 0.0, 0.0, 0.0, 0.0, 0.0, 0.0, 0.0, 0.0, 0.0, 0.0, 0.0, 0.0, 0.0, 0.0, 0.0, 0.0, 0.0, 0.0, 0.0, 0.0, 0.0, 0.0, 0.0, 0.0, 0.0, 0.0, 0.0, 0.0, 0.0, 0.0, 0.0, 0.0, 0.0, 0.0, 0.0, 0.0, 0.0, 0.0, 0.0, 0.0, 0.0, 0.0, 0.0, 0.0, 0.0, 0.0, 0.0, 0.0, 0.0, 0.0, 0.0, 0.0, 0.0, 0.0, 0.0, 0.0, 0.0, 0.0, 0.0, 0.0, 0.0, 0.0, 0.0, 0.0, 0.0, 0.0, 0.0, 0.0, 0.0, 0.0, 0.0, 0.0, 0.0, 0.0, 0.0, 0.0, 0.0, 0.0, 0.0, 0.0, 0.0, 0.0, 0.0, 0.0, 0.0, 0.0, 0.0, 0.0, 0.0, 0.0, 0.0, 0.0, 0.0, 0.0, 0.0, 0.0, 0.0, 0.0, 0.0, 0.0, 0.0, 0.0, 0.0, 0.0, 0.0, 0.0, 0.0, 0.0, 0.0, 0.0, 0.0, 0.0, 0.0, 0.0, 0.0, 0.0, 0.0, 0.0, 0.0, 0.0, 0.0, 0.0, 0.0, 0.0, 0.0, 0.0, 0.0, 0.0, 0.0, 0.0, 0.0, 0.0, 0.0, 0.0, 0.0, 0.0, 0.0, 0.0, 0.0, 0.0, 0.0, 0.0, 0.0, 0.0, 0.0, 0.0, 0.0, 0.0, 0.0, 0.0, 0.0, 0.0, 0.0, 0.0, 0.0, 0.0, 0.0, 0.0, 0.0, 0.0, 0.0, 0.0, 0.0, 0.0, 0.0, 0.0, 0.0, 0.0, 0.0, 0.0, 0.0, 0.0, 0.0, 0.0, 0.0, 0.0, 0.0, 0.0, 0.0, 0.0, 0.0, 0.0, 0.0, 0.0, 0.0, 0.0, 0.0, 0.0, 0.0, 0.0, 0.0, 0.0, 0.0, 0.0, 0.0, 0.0, 0.0, 0.0, 0.0, 0.0, 0.0, 0.0, 0.0, 0.0, 0.0, 0.0, 0.0, 0.0, 0.0, 0.0, 0.0, 0.0, 0.0, 0.0, 0.0, 0.0, 0.0, 0.0, 0.0, 0.0, 0.0, 0.0, 0.0, 0.0, 0.0, 0.0, 0.0, 0.0, 0.0, 0.0, 0.0, 0.0, 0.0, 0.0, 0.0, 0.0, 0.0, 0.0, 0.0, 0.0, 0.0, 0.0, 0.0, 0.0, 0.0, 0.0, 0.0, 0.0, 0.0, 0.0, 0.0, 0.0, 0.0, 0.0, 0.0, 0.0, 0.0, 0.0, 0.0, 0.0, 0.0, 0.0, 0.0, 0.0, 0.0, 0.0, 0.0, 0.0, 0.0, 0.0, 0.0, 0.0, 0.0, 0.0, 0.0, 0.0, 0.0, 0.0, 0.0, 0.0, 0.0, 0.0, 0.0, 0.0, 0.0, 0.0, 0.0, 0.0, 0.0, 0.0, 0.0, 0.0, 0.0, 0.0, 0.0, 0.0, 0.0, 0.0, 0.0, 0.0, 0.0, 0.0, 0.0, 0.0, 0.0, 0.0, 0.0, 0.0, 0.0, 0.0, 0.0, 0.0, 0.0, 0.0, 0.0, 0.0, 0.0, 0.0, 0.0, 0.0, 0.0, 0.0, 0.0, 0.0, 0.0, 0.0, 0.0, 0.0, 0.0, 0.0, 0.0, 0.0, 0.0, 0.0, 0.0, 0.0, 0.0, 0.0, 0.0, 0.0, 0.0, 0.0, 0.0, 0.0, 0.0, 0.0, 0.0, 0.0, 0.0, 0.0, 0.0, 0.0, 0.0, 0.0, 0.0, 0.0, 0.0, 0.0, 0.0, 0.0, 0.0, 0.0, 0.0, 0.0, 0.0, 0.0, 0.0, 0.0, 0.0, 0.0, 0.0, 0.0, 0.0, 0.0, 0.0, 0.0, 0.0, 0.0, 0.0, 0.0, 0.0, 0.0, 0.0, 0.0, 0.0, 0.0, 0.0, 0.0, 0.0, 0.0, 0.0, 0.0, 0.0, 0.0, 0.0, 0.0, 0.0, 0.0, 0.0, 0.0, 0.0, 0.0, 0.0, 0.0, 0.0, 0.0, 0.0, 0.0, 0.0, 0.0, 0.0, 0.0, 0.0, 0.0, 0.0, 0.0, 0.0, 0.0, 0.0, 0.0, 0.0, 0.0, 0.0, 0.0, 0.0, 0.0, 0.0, 0.0, 0.0, 0.0, 0.0, 0.0, 0.0, 0.0, 0.0, 0.0, 0.0, 0.0, 0.0, 0.0, 0.0, 0.0, 0.0, 0.0, 0.0, 0.0, 0.0, 0.0, 0.0, 0.0, 0.0, 0.0, 0.0, 0.0, 0.0, 0.0, 0.0, 0.0, 0.0, 0.0, 0.0, 0.0, 0.0, 0.0, 0.0, 0.0, 0.0, 0.0, 0.0, 0.0, 0.0, 0.0, 0.0, 0.0, 0.0, 0.0, 0.0, 0.0, 0.0, 0.0, 0.0, 0.0, 0.0, 0.0, 0.0, 0.0, 0.0, 0.0, 0.0, 0.0, 0.0, 0.0, 0.0, 0.0, 0.0, 0.0, 0.0, 0.0, 0.0, 0.0, 0.0, 0.0, 0.0, 0.0, 0.0, 0.0, 0.0, 0.0, 0.0, 0.0, 0.0, 0.0, 0.0, 0.0, 0.0, 0.0, 0.0, 0.0, 0.0, 0.0, 0.0, 0.0, 0.0, 0.0, 0.0, 0.0, 0.0, 0.0, 0.0, 0.0, 0.0, 0.0, 0.0, 0.0, 0.0, 0.0, 0.0, 0.0, 0.0, 0.0, 0.0, 0.0, 0.0, 0.0, 0.0, 0.0, 0.0, 0.0, 0.0, 0.0, 0.0, 0.0, 0.0, 0.0, 0.0, 0.0, 0.0, 0.0, 0.0, 0.0, 0.0, 0.0, 0.0, 0.0, 0.0, 0.0, 0.0, 0.0, 0.0, 0.0, 0.0, 0.0, 0.0, 0.0, 0.0, 0.0, 0.0, 0.0, 0.0, 0.0, 0.0, 0.0, 0.0, 0.0, 0.0, 0.0, 0.0, 0.0, 0.0, 0.0, 0.0, 0.0, 0.0, 0.0, 0.0, 0.0, 0.0, 0.0, 0.0, 0.0, 0.0, 0.0, 0.0, 0.0, 0.0, 0.0, 0.0, 0.0, 0.0, 0.0, 0.0, 0.0, 0.0, 0.0, 0.0, 0.0, 0.0, 0.0, 0.0, 0.0, 0.0, 0.0, 0.0, 0.0, 0.0, 0.0, 0.0, 0.0, 0.0, 0.0, 0.0, 0.0, 0.0, 0.0, 0.0, 0.0, 0.0, 0.0, 0.0, 0.0, 0.0, 0.0, 0.0, 0.0, 0.0, 0.0, 0.0, 0.0, 0.0, 0.0, 0.0, 0.0, 0.0, 0.0, 0.0, 0.0, 0.0, 0.0, 0.0, 0.0, 0.0, 0.0, 0.0, 0.0, 0.0, 0.0, 0.0, 0.0, 0.0, 0.0, 0.0, 0.0, 0.0, 0.0, 0.0, 0.0, 0.0, 0.0, 0.0, 0.0, 0.0, 0.0, 0.0, 0.0, 0.0, 0.0, 0.0, 0.0, 0.0, 0.0, 0.0, 0.0, 0.0, 0.0, 0.0, 0.0, 0.0, 0.0, 0.0, 0.0, 0.0, 0.0, 0.0, 0.0, 0.0, 0.0, 0.0, 0.0, 0.0, 0.0, 0.0, 0.0, 0.0, 0.0, 0.0, 0.0, 0.0, 0.0, 0.0, 0.0, 0.0, 0.0, 0.0, 0.0, 0.0, 0.0, 0.0, 0.0, 0.0, 0.0, 0.0, 0.0, 0.0, 0.0, 0.0, 0.0, 0.0, 0.0, 0.0, 0.0, 0.0, 0.0, 0.0, 0.0, 0.0, 0.0, 0.0, 0.0, 0.0, 0.0, 0.0, 0.0, 0.0, 0.0, 0.0, 0.0, 0.0, 0.0, 0.0, 0.0, 0.0, 0.0, 0.0, 0.0, 0.0, 0.0, 0.0, 0.0, 0.0, 0.0, 0.0, 0.0, 0.0, 0.0, 0.0, 0.0, 0.0, 0.0, 0.0, 0.0, 0.0, 0.0, 0.0, 0.0, 0.0, 0.0, 0.0, 0.0, 0.0, 0.0, 0.0, 0.0, 0.0, 0.0, 0.0, 0.0, 0.0, 0.0, 0.0, 0.0, 0.0, 0.0, 0.0, 0.0, 0.0, 0.0, 0.0, 0.0, 0.0, 0.0, 0.0, 0.0, 0.0, 0.0, 0.0, 0.0, 0.0, 0.0, 0.0, 0.0, 0.0, 0.0, 0.0, 0.0, 0.0, 0.0, 0.0, 0.0, 0.0, 0.0, 0.0, 0.0, 0.0, 0.0, 0.0, 0.0, 0.0, 0.0, 0.0, 0.0, 0.0, 0.0, 0.0, 0.0, 0.0, 0.0, 0.0, 0.0, 0.0, 0.0, 0.0, 0.0, 0.0, 0.0, 0.0, 0.0, 0.0, 0.0, 0.0, 0.0, 0.0, 0.0, 0.0, 0.0, 0.0, 0.0, 0.0, 0.0, 0.0, 0.0, 0.0, 0.0, 0.0, 0.0, 0.0, 0.0, 0.0, 0.0, 0.0, 0.0, 0.0, 0.0, 0.0, 0.0, 0.0, 0.0, 0.0, 0.0, 0.0, 0.0, 0.0, 0.0, 0.0, 0.0, 0.0, 0.0, 0.0, 0.0, 0.0, 0.0, 0.0, 0.0, 0.0, 0.0, 0.0, 0.0, 0.0, 0.0, 0.0, 0.0, 0.0, 0.0, 0.0, 0.0, 0.0, 0.0, 0.0, 0.0, 0.0, 0.0, 0.0, 0.0, 0.0, 0.0, 0.0, 0.0, 0.0, 0.0, 0.0, 0.0, 0.0, 0.0, 0.0, 0.0, 0.0, 0.0, 0.0, 0.0, 0.0, 0.0, 0.0, 0.0, 0.0, 0.0, 0.0, 0.0, 0.0, 0.0, 0.0, 0.0, 0.0, 0.0, 0.0, 0.0, 0.0, 0.0, 0.0, 0.0, 0.0, 0.0, 0.0, 0.0, 0.0, 0.0, 0.0, 0.0, 0.0, 0.0, 0.0, 0.0, 0.0, 0.0, 0.0, 0.0, 0.0, 0.0, 0.0, 0.0, 0.0, 0.0, 0.0, 0.0, 0.0, 0.0, 0.0, 0.0, 0.0, 0.0, 0.0, 0.0, 0.0, 0.0, 0.0, 0.0, 0.0, 0.0, 0.0, 0.0, 0.0, 0.0, 0.0, 0.0, 0.0, 0.0, 0.0, 0.0, 0.0, 0.0, 0.0, 0.0, 0.0, 0.0, 0.0, 0.0, 0.0, 0.0, 0.0, 0.0, 0.0, 0.0, 0.0, 0.0, 0.0, 0.0, 0.0, 0.0, 0.0, 0.0, 0.0, 0.0, 0.0, 0.0, 0.0, 0.0, 0.0, 0.0, 0.0, 0.0, 0.0, 0.0, 0.0, 0.0, 0.0, 0.0, 0.0, 0.0, 0.0, 0.0, 0.0, 0.0, 0.0, 0.0, 0.0, 0.0, 0.0, 0.0, 0.0, 0.0, 0.0, 0.0, 0.0, 0.0, 0.0, 0.0, 0.0, 0.0, 0.0, 0.0, 0.0, 0.0, 0.0, 0.0, 0.0, 0.0, 0.0, 0.0, 0.0, 0.0, 0.0, 0.0, 0.0, 0.0, 0.0, 0.0, 0.0, 0.0, 0.0, 0.0, 0.0, 0.0, 0.0, 0.0, 0.0, 0.0, 0.0, 0.0, 0.0, 0.0, 0.0, 0.0, 0.0, 0.0, 0.0, 0.0, 0.0, 0.0, 0.0, 0.0, 0.0, 0.0, 0.0, 0.0, 0.0, 0.0, 0.0, 0.0, 0.0, 0.0, 0.0, 0.0, 0.0, 0.0, 0.0, 0.0, 0.0, 0.0, 0.0, 0.0, 0.0, 0.0, 0.0, 0.0, 0.0, 0.0, 0.0, 0.0, 0.0, 0.0, 0.0, 0.0, 0.0, 0.0, 0.0, 0.0, 0.0, 0.0, 0.0, 0.0, 0.0, 0.0, 0.0, 0.0, 0.0, 0.0, 0.0, 0.0, 0.0, 0.0, 0.0, 0.0, 0.0, 0.0, 0.0, 0.0, 0.0, 0.0, 0.0, 0.0, 0.0, 0.0, 0.0, 0.0, 0.0, 0.0, 0.0, 0.0, 0.0, 0.0, 0.0, 0.0, 0.0, 0.0, 0.0, 0.0, 0.0, 0.0, 0.0, 0.0, 0.0, 0.0, 0.0, 0.0, 0.0, 0.0, 0.0, 0.0, 0.0, 0.0, 0.0, 0.0, 0.0, 0.0, 0.0, 0.0, 0.0, 0.0, 0.0, 0.0, 0.0, 0.0, 0.0, 0.0, 0.0, 0.0, 0.0, 0.0, 0.0, 0.0, 0.0, 0.0, 0.0, 0.0, 0.0, 0.0, 0.0, 0.0, 0.0, 0.0, 0.0, 0.0, 0.0, 0.0, 0.0, 0.0, 0.0, 0.0, 0.0, 0.0, 0.0, 0.0, 0.0, 0.0, 0.0, 0.0, 0.0, 0.0, 0.0, 0.0, 0.0, 0.0, 0.0, 0.0, 0.0, 0.0, 0.0, 0.0, 0.0, 0.0, 0.0, 0.0, 0.0, 0.0, 0.0, 0.0, 0.0, 0.0, 0.0, 0.0, 0.0, 0.0, 0.0, 0.0, 0.0, 0.0, 0.0, 0.0, 0.0, 0.0, 0.0, 0.0, 0.0, 0.0, 0.0, 0.0, 0.0, 0.0, 0.0, 0.0, 0.0, 0.0, 0.0, 0.0, 0.0, 0.0, 0.0, 0.0, 0.0, 0.0, 0.0, 0.0, 0.0, 0.0, 0.0, 0.0, 0.0, 0.0, 0.0, 0.0, 0.0, 0.0, 0.0, 0.0, 0.0, 0.0, 0.0, 0.0, 0.0, 0.0, 0.0, 0.0, 0.0, 0.0, 0.0, 0.0, 0.0, 0.0, 0.0, 0.0, 0.0, 0.0, 0.0, 0.0, 0.0, 0.0, 0.0, 0.0, 0.0, 0.0, 0.0, 0.0, 0.0, 0.0, 0.0, 0.0, 0.0, 0.0, 0.0, 0.0, 0.0, 0.0, 0.0, 0.0, 0.0, 0.0, 0.0, 0.0, 0.0, 0.0, 0.0, 0.0, 0.0, 0.0, 0.0, 0.0, 0.0, 0.0, 0.0, 0.0, 0.0, 0.0, 0.0, 0.0, 0.0, 0.0, 0.0, 0.0, 0.0, 0.0, 0.0, 0.0, 0.0, 0.0, 0.0, 0.0, 0.0, 0.0, 0.0, 0.0, 0.0, 0.0, 0.0, 0.0, 0.0, 0.0, 0.0, 0.0, 0.0, 0.0, 0.0, 0.0, 0.0, 0.0, 0.0, 0.0, 0.0, 0.0, 0.0, 0.0, 0.0, 0.0, 0.0, 0.0, 0.0, 0.0, 0.0, 0.0, 0.0, 0.0, 0.0, 0.0, 0.0, 0.0, 0.0, 0.0, 0.0, 0.0, 0.0, 0.0, 0.0, 0.0, 0.0, 0.0, 0.0, 0.0, 0.0, 0.0, 0.0, 0.0, 0.0, 0.0, 0.0, 0.0, 0.0, 0.0, 0.0, 0.0, 0.0, 0.0, 0.0, 0.0, 0.0, 0.0, 0.0, 0.0, 0.0, 0.0, 0.0, 0.0, 0.0, 0.0, 0.0, 0.0, 0.0, 0.0, 0.0, 0.0, 0.0, 0.0, 0.0, 0.0, 0.0, 0.0, 0.0, 0.0, 0.0, 0.0, 0.0, 0.0, 0.0, 0.0, 0.0, 0.0, 0.0, 0.0, 0.0, 0.0, 0.0, 0.0, 0.0, 0.0, 0.0, 0.0, 0.0, 0.0, 0.0, 0.0, 0.0, 0.0, 0.0, 0.0, 0.0, 0.0, 0.0, 0.0, 0.0, 0.0, 0.0, 0.0, 0.0, 0.0, 0.0, 0.0, 0.0, 0.0, 0.0, 0.0, 0.0, 0.0, 0.0, 0.0, 0.0, 0.0, 0.0, 0.0, 0.0, 0.0, 0.0, 0.0, 0.0, 0.0, 0.0, 0.0, 0.0, 0.0, 0.0, 0.0, 0.0, 0.0, 0.0, 0.0, 0.0, 0.0, 0.0, 0.0, 0.0, 0.0, 0.0, 0.0, 0.0, 0.0, 0.0, 0.0, 0.0, 0.0, 0.0, 0.0, 0.0, 0.0, 0.0, 0.0, 0.0, 0.0, 0.0, 0.0, 0.0, 0.0, 0.0, 0.0, 0.0, 0.0, 0.0, 0.0, 0.0, 0.0, 0.0, 0.0, 0.0, 0.0, 0.0, 0.0, 0.0, 0.0, 0.0, 0.0, 0.0, 0.0, 0.0, 0.0, 0.0, 0.0, 0.0, 0.0, 0.0, 0.0, 0.0, 0.0, 0.0, 0.0, 0.0, 0.0, 0.0, 0.0, 0.0, 0.0, 0.0, 0.0, 0.0, 0.0, 0.0, 0.0, 0.0, 0.0, 0.0, 0.0, 0.0, 0.0, 0.0, 0.0, 0.0, 0.0, 0.0, 0.0, 0.0, 0.0, 0.0, 0.0, 0.0, 0.0, 0.0, 0.0, 0.0, 0.0, 0.0, 0.0, 0.0, 0.0, 0.0, 0.0, 0.0, 0.0, 0.0, 0.0, 0.0, 0.0, 0.0, 0.0, 0.0, 0.0, 0.0, 0.0, 0.0, 0.0, 0.0, 0.0, 0.0, 0.0, 0.0, 0.0, 0.0, 0.0, 0.0, 0.0, 0.0, 0.0, 0.0, 0.0, 0.0, 0.0, 0.0, 0.0, 0.0, 0.0, 0.0, 0.0, 0.0, 0.0, 0.0, 0.0, 0.0, 0.0, 0.0, 0.0, 0.0, 0.0, 0.0, 0.0, 0.0, 0.0, 0.0, 0.0, 0.0, 0.0, 0.0, 0.0, 0.0, 0.0, 0.0, 0.0, 0.0, 0.0, 0.0, 0.0, 0.0, 0.0, 0.0, 0.0, 0.0, 0.0, 0.0, 0.0, 0.0, 0.0, 0.0, 0.0, 0.0, 0.0, 0.0, 0.0, 0.0, 0.0, 0.0, 0.0, 0.0, 0.0, 0.0, 0.0, 0.0, 0.0, 0.0, 0.0, 0.0, 0.0, 0.0, 0.0, 0.0, 0.0, 0.0, 0.0, 0.0, 0.0, 0.0, 0.0, 0.0, 0.0, 0.0, 0.0, 0.0, 0.0, 0.0, 0.0, 0.0, 0.0, 0.0, 0.0, 0.0, 0.0, 0.0, 0.0, 0.0, 0.0, 0.0, 0.0, 0.0, 0.0, 0.0, 0.0, 0.0, 0.0, 0.0, 0.0, 0.0, 0.0, 0.0, 0.0, 0.0, 0.0, 0.0, 0.0, 0.0, 0.0, 0.0, 0.0, 0.0, 0.0, 0.0, 0.0, 0.0, 0.0, 0.0, 0.0, 0.0, 0.0, 0.0, 0.0, 0.0, 0.0, 0.0, 0.0, 0.0, 0.0, 0.0, 0.0, 0.0, 0.0, 0.0, 0.0, 0.0, 0.0, 0.0, 0.0, 0.0, 0.0, 0.0, 0.0, 0.0, 0.0, 0.0, 0.0, 0.0, 0.0, 0.0, 0.0, 0.0, 0.0, 0.0, 0.0, 0.0, 0.0, 0.0, 0.0, 0.0, 0.0, 0.0, 0.0, 0.0, 0.0, 0.0, 0.0, 0.0, 0.0, 0.0, 0.0, 0.0, 0.0, 0.0, 0.0, 0.0, 0.0, 0.0, 0.0, 0.0, 0.0, 0.0, 0.0, 0.0, 0.0, 0.0, 0.0, 0.0, 0.0, 0.0, 0.0, 0.0, 0.0, 0.0, 0.0, 0.0, 0.0, 0.0, 0.0, 0.0, 0.0, 0.0, 0.0, 0.0, 0.0, 0.0, 0.0, 0.0, 0.0, 0.0, 0.0, 0.0, 0.0, 0.0, 0.0, 0.0, 0.0, 0.0, 0.0, 0.0, 0.0, 0.0, 0.0, 0.0, 0.0, 0.0, 0.0, 0.0, 0.0, 0.0, 0.0, 0.0, 0.0, 0.0, 0.0, 0.0, 0.0, 0.0, 0.0, 0.0, 0.0, 0.0, 0.0, 0.0, 0.0, 0.0, 0.0, 0.0, 0.0, 0.0, 0.0, 0.0, 0.0, 0.0, 0.0, 0.0, 0.0, 0.0, 0.0, 0.0, 0.0, 0.0, 0.0, 0.0, 0.0, 0.0, 0.0, 0.0, 0.0, 0.0, 0.0, 0.0, 0.0, 0.0, 0.0, 0.0, 0.0, 0.0, 0.0, 0.0, 0.0, 0.0, 0.0, 0.0, 0.0, 0.0, 0.0, 0.0, 0.0, 0.0, 0.0, 0.0, 0.0, 0.0, 0.0, 0.0, 0.0, 0.0, 0.0, 0.0, 0.0, 0.0, 0.0, 0.0, 0.0, 0.0, 0.0, 0.0, 0.0, 0.0, 0.0, 0.0, 0.0, 0.0, 0.0, 0.0, 0.0, 0.0, 0.0, 0.0, 0.0, 0.0, 0.0, 0.0, 0.0, 0.0, 0.0, 0.0, 0.0, 0.0, 0.0, 0.0, 0.0, 0.0, 0.0, 0.625, 0.75, 0.625, 0.75, 0.625, 0.75, 0.625, 0.75, 0.625, 0.75, 0.625, 0.75, 0.625, 0.75, 0.625, 0.75, 0.625, 0.75, 0.625, 0.75, 0.625, 0.75, 0.625, 0.75, 0.625, 0.75, 0.625, 0.75, 0.625, 0.75, 0.625, 0.75, 0.625, 0.75, 0.625, 0.75, 0.625, 0.75, 0.625, 0.75, 0.625, 0.75, 0.625, 0.75, 0.625, 0.75, 0.625, 0.75, 0.625, 0.75, 0.625, 0.75, 0.625, 0.75, 0.625, 0.75, 0.625, 0.75, 0.625, 0.75, 0.625, 0.75, 0.625, 0.75, 0.625, 0.75, 0.625, 0.75, 0.625, 0.75, 0.625, 0.75, 0.625, 0.75, 0.625, 0.75, 0.625, 0.75, 0.625, 0.75, 0.625, 0.75, 0.625, 0.75, 0.625, 0.75, 0.625, 0.75, 0.625, 0.75, 0.625, 0.75, 0.625, 0.75, 0.625, 0.75, 0.625, 0.75, 0.625, 0.75, 0.625, 0.75, 0.625, 0.75, 0.625, 0.75, 0.625, 0.75, 0.625, 0.75, 0.625, 0.75, 0.625, 0.5, 0.625, 0.5, 0.625, 0.5, 0.625, 0.5, 0.625, 0.5, 0.625, 0.5, 0.625, 0.5, 0.6933, 0.5, 0.6933, 0.5, 0.6933, 0.5, 0.5175, 0.8183, 0.625, 0.8183, 0.625, 0.875, 0.5175, 0.875, 0.5175, 0.75, 0.625, 0.75, 0.625, 0.75, 0.5175, 0.75, 0.5175, 0.875, 0.5175, 0.8183, 0.5175, 0.8183, 0.5175, 0.875, 0.6933, 0.75, 0.75, 0.75, 0.75, 0.75, 0.6933, 0.75, 0.5175, 0.8183, 0.5175, 0.75, 0.5175, 0.75, 0.5175, 0.8183, 0.5175, 0.75, 0.625, 0.75, 0.625, 0.8183, 0.5175, 0.8183, 0.625, 0.8183, 0.5175, 0.8183, 0.5175, 0.8183, 0.625, 0.8183, 0.625, 0.75, 0.6933, 0.75, 0.6933, 0.75, 0.625, 0.75, 0.5175, 0.8183, 0.5175, 0.75, 0.5175, 0.75, 0.5175, 0.8183, 0.625, 0.75, 0.625, 0.75, 0.625, 0.75, 0.625, 0.75, 0.625, 0.75, 0.625, 0.75, 0.625, 0.75, 0.625, 0.75, 0.625, 0.75, 0.625, 0.75, 0.625, 0.75, 0.625, 0.75, 0.625, 0.75, 0.625, 0.75, 0.625, 0.75, 0.625, 0.75, 0.625, 0.75, 0.625, 0.75, 0.625, 0.75, 0.625, 0.75, 0.625, 0.75, 0.625, 0.75, 0.625, 0.75, 0.625, 0.75, 0.625, 0.75, 0.625, 0.75, 0.625, 0.75, 0.625, 0.75, 0.625, 0.75, 0.625, 0.75, 0.625, 0.75, 0.625, 0.75, 0.625, 0.75, 0.625, 0.75, 0.625, 0.75, 0.625, 0.75, 0.625, 0.75, 0.625, 0.75, 0.625, 0.75, 0.625, 0.75, 0.625, 0.75, 0.625, 0.75, 0.625, 0.75, 0.625, 0.75, 0.625, 0.75, 0.625, 0.75, 0.625, 0.75, 0.625, 0.75])
me_cube.materials.append(mat_material)
me_cube.materials.append(mat_material_004)
me_cube.materials.append(mat_material_005)
me_cube.materials.append(mat_material_006)
me_cube.materials.append(mat_material_007)
me_cube.materials.append(mat_material_002)
me_cube.materials.append(mat_material_003)
me_cube.materials.append(mat_backlight)
me_cube.use_remesh_preserve_volume = False
me_cube.use_remesh_preserve_attributes = False
me_cube.use_mirror_vertex_groups = False
me_cube.update()

# ---- objects
ob_cube = bpy.data.objects.new('Cube', me_cube)

# ---- transforms, parenting, visibility, modifiers, constraints
ob_cube.location = (0.1413, -0.03209, -0.2127)
ob_cube.lock_rotations_4d = False
ob_cube.empty_display_type = 'ARROWS'
ob_cube.lineart.crease_threshold = 0.0
_m = ob_cube.modifiers.new('Mirror', 'MIRROR')
_m.use_clip = True
_m = ob_cube.modifiers.new('Auto Smooth', 'NODES')
_m.node_group = ng_auto_smooth
_gi = [s.identifier for s in ng_auto_smooth.interface.items_tree if s.item_type == 'SOCKET' and s.in_out == 'INPUT']
_m[_gi[1]] = 0.5236  # Angle

# ---- collection membership
col_collection.objects.link(ob_cube)

# ---- scene / render settings (as saved in the file)
scene.frame_start = 1; scene.frame_end = 250; scene.frame_set(103)
scene.render.engine = 'BLENDER_EEVEE_NEXT'
scene.cycles.use_denoising = False
scene.cycles.samples = 128
scene.cycles.sampling_pattern = 'TABULATED_SOBOL'
scene.cycles.use_adaptive_sampling = False
scene.cycles.use_light_tree = False
scene.eevee.use_gtao = True
scene.eevee.gtao_distance = 0.4
scene.eevee.use_raytracing = True
scene.view_settings.view_transform = 'Filmic'
bpy.context.view_layer.update()

# ---- added for rendering (the .blend has no active camera): camera
cam_auto = bpy.data.cameras.new('AutoCamera')
cam_auto.lens = 50.0
cam_auto.sensor_width = 36.0
cam_auto.clip_end = 1000.0
ob_auto_camera = bpy.data.objects.new('AutoCamera', cam_auto)
scene.collection.objects.link(ob_auto_camera)
ob_auto_camera.location = (4.8426, -5.69836, 3.02205)
ob_auto_camera.rotation_euler = (1.09748, -7.21219e-08, 0.694738)
scene.camera = ob_auto_camera
bpy.context.view_layer.update()
